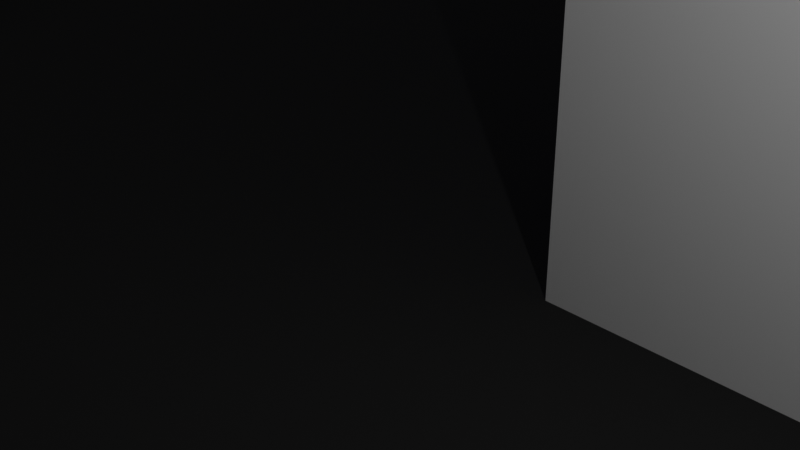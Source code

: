 # Source: School.blend  (saved by Blender 3.1.7; exported with 4.5.12 LTS)
import bpy
from mathutils import Matrix  # noqa: F401  (used for matrix-valued properties, if any)

bpy.ops.wm.read_factory_settings(use_empty=True)
scene = bpy.context.scene
scene.name = 'Scene'

# ---- collections
col_collection = bpy.data.collections.new('Collection'); scene.collection.children.link(col_collection)

# ---- materials (node trees are filled in below, after node groups)
mat_material = bpy.data.materials.new('Material')
mat_material.alpha_threshold = 0.0
mat_material.use_transparent_shadow = False
mat_material.line_color = (0.0, 0.0, 0.0, 1.0)
mat_material_001 = bpy.data.materials.new('Material.001')
mat_material_001.use_transparent_shadow = False
mat_material_001.diffuse_color = (0.1191, 0.1191, 0.1191, 1.0)
mat_material_002 = bpy.data.materials.new('Material.002')
mat_material_002.use_transparent_shadow = False
mat_material_002.diffuse_color = (0.8, 0.2667, 0.03617, 1.0)
mat_material_003 = bpy.data.materials.new('Material.003')
mat_material_003.use_transparent_shadow = False
mat_material_003.diffuse_color = (0.0, 0.003771, 0.8, 1.0)
mat_material_004 = bpy.data.materials.new('Material.004')
mat_material_004.use_transparent_shadow = False
mat_material_004.diffuse_color = (0.0, 0.2441, 0.8, 1.0)
mat_material_005 = bpy.data.materials.new('Material.005')
mat_material_005.use_transparent_shadow = False
mat_material_005.diffuse_color = (0.8, 0.09511, 0.0, 1.0)
mat_material_006 = bpy.data.materials.new('Material.006')
mat_material_006.use_transparent_shadow = False
mat_material_006.diffuse_color = (0.0, 0.8, 0.4538, 1.0)
mat_material_007 = bpy.data.materials.new('Material.007')
mat_material_007.use_transparent_shadow = False
mat_material_007.diffuse_color = (0.08227, 0.8, 0.0, 1.0)
mat_material_008 = bpy.data.materials.new('Material.008')
mat_material_008.use_transparent_shadow = False

# ---- material node trees
mat_material.use_nodes = True; mat_material.node_tree.nodes.clear()
_N = mat_material.node_tree.nodes; _L = mat_material.node_tree.links
n0 = _N.new('ShaderNodeOutputMaterial'); n0.name = 'Material Output'; n0.location = (300, 300)
n1 = _N.new('ShaderNodeBsdfPrincipled'); n1.name = 'Principled BSDF'; n1.location = (10, 300)
n1.distribution = 'GGX'
n1.subsurface_method = 'RANDOM_WALK_SKIN'
n1.inputs[2].default_value = 1.0
n1.inputs[3].default_value = 1.45
n1.inputs[13].default_value = 1.0
n1.inputs[27].default_value = (0.0, 0.0, 0.0, 1.0)
n1.inputs[28].default_value = 1.0
n2 = _N.new('ShaderNodeRGB'); n2.name = 'RGB'; n2.location = (-280, 275)
n2.outputs[0].default_value = (0.1385, 0.1385, 0.1385, 1.0)
_L.new(n1.outputs[0], n0.inputs[0])
_L.new(n2.outputs[0], n1.inputs[0])
n0.is_active_output = True
mat_material_001.use_nodes = True; mat_material_001.node_tree.nodes.clear()
_N = mat_material_001.node_tree.nodes; _L = mat_material_001.node_tree.links
n0 = _N.new('ShaderNodeBsdfPrincipled'); n0.name = 'Principled BSDF'; n0.location = (10, 300)
n0.distribution = 'GGX'
n0.subsurface_method = 'RANDOM_WALK_SKIN'
n0.inputs[2].default_value = 1.0
n0.inputs[3].default_value = 1.45
n0.inputs[13].default_value = 1.0
n0.inputs[27].default_value = (0.0, 0.0, 0.0, 1.0)
n0.inputs[28].default_value = 1.0
n1 = _N.new('ShaderNodeOutputMaterial'); n1.name = 'Material Output'; n1.location = (300, 300)
n2 = _N.new('ShaderNodeRGB'); n2.name = 'RGB'; n2.location = (-280, 275)
n2.outputs[0].default_value = (0.0, 0.0, 0.0, 1.0)
_L.new(n0.outputs[0], n1.inputs[0])
_L.new(n2.outputs[0], n0.inputs[0])
n1.is_active_output = True
mat_material_002.use_nodes = True; mat_material_002.node_tree.nodes.clear()
_N = mat_material_002.node_tree.nodes; _L = mat_material_002.node_tree.links
n0 = _N.new('ShaderNodeBsdfPrincipled'); n0.name = 'Principled BSDF'; n0.location = (10, 300)
n0.distribution = 'GGX'
n0.subsurface_method = 'RANDOM_WALK_SKIN'
n0.inputs[0].default_value = (0.1573, 0.03035, 0.0, 1.0)
n0.inputs[3].default_value = 1.45
n0.inputs[27].default_value = (0.0, 0.0, 0.0, 1.0)
n0.inputs[28].default_value = 1.0
n1 = _N.new('ShaderNodeOutputMaterial'); n1.name = 'Material Output'; n1.location = (300, 300)
_L.new(n0.outputs[0], n1.inputs[0])
n1.is_active_output = True
mat_material_003.use_nodes = True; mat_material_003.node_tree.nodes.clear()
_N = mat_material_003.node_tree.nodes; _L = mat_material_003.node_tree.links
n0 = _N.new('ShaderNodeBsdfPrincipled'); n0.name = 'Principled BSDF'; n0.location = (10, 300)
n0.distribution = 'GGX'
n0.subsurface_method = 'RANDOM_WALK_SKIN'
n0.inputs[0].default_value = (1.062e-05, 0.0, 0.03079, 0.3851)
n0.inputs[3].default_value = 1.45
n0.inputs[18].default_value = 0.8349
n0.inputs[27].default_value = (0.0, 0.0, 0.0, 1.0)
n0.inputs[28].default_value = 1.0
n1 = _N.new('ShaderNodeOutputMaterial'); n1.name = 'Material Output'; n1.location = (300, 300)
_L.new(n0.outputs[0], n1.inputs[0])
n1.is_active_output = True
mat_material_004.use_nodes = True; mat_material_004.node_tree.nodes.clear()
_N = mat_material_004.node_tree.nodes; _L = mat_material_004.node_tree.links
n0 = _N.new('ShaderNodeBsdfPrincipled'); n0.name = 'Principled BSDF'; n0.location = (10, 300)
n0.distribution = 'GGX'
n0.subsurface_method = 'RANDOM_WALK_SKIN'
n0.inputs[0].default_value = (0.06422, 0.07595, 0.8, 1.0)
n0.inputs[3].default_value = 1.45
n0.inputs[27].default_value = (0.0, 0.0, 0.0, 1.0)
n0.inputs[28].default_value = 1.0
n1 = _N.new('ShaderNodeOutputMaterial'); n1.name = 'Material Output'; n1.location = (300, 300)
_L.new(n0.outputs[0], n1.inputs[0])
n1.is_active_output = True
mat_material_005.use_nodes = True; mat_material_005.node_tree.nodes.clear()
_N = mat_material_005.node_tree.nodes; _L = mat_material_005.node_tree.links
n0 = _N.new('ShaderNodeBsdfPrincipled'); n0.name = 'Principled BSDF'; n0.location = (10, 300)
n0.distribution = 'GGX'
n0.subsurface_method = 'RANDOM_WALK_SKIN'
n0.inputs[0].default_value = (0.8, 0.09646, 0.0, 1.0)
n0.inputs[3].default_value = 1.45
n0.inputs[27].default_value = (0.0, 0.0, 0.0, 1.0)
n0.inputs[28].default_value = 1.0
n1 = _N.new('ShaderNodeOutputMaterial'); n1.name = 'Material Output'; n1.location = (300, 300)
_L.new(n0.outputs[0], n1.inputs[0])
n1.is_active_output = True
mat_material_006.use_nodes = True; mat_material_006.node_tree.nodes.clear()
_N = mat_material_006.node_tree.nodes; _L = mat_material_006.node_tree.links
n0 = _N.new('ShaderNodeBsdfPrincipled'); n0.name = 'Principled BSDF'; n0.location = (10, 300)
n0.distribution = 'GGX'
n0.subsurface_method = 'RANDOM_WALK_SKIN'
n0.inputs[0].default_value = (0.2452, 0.5845, 0.8, 1.0)
n0.inputs[3].default_value = 1.45
n0.inputs[27].default_value = (0.0, 0.0, 0.0, 1.0)
n0.inputs[28].default_value = 1.0
n1 = _N.new('ShaderNodeOutputMaterial'); n1.name = 'Material Output'; n1.location = (300, 300)
_L.new(n0.outputs[0], n1.inputs[0])
n1.is_active_output = True
mat_material_007.use_nodes = True; mat_material_007.node_tree.nodes.clear()
_N = mat_material_007.node_tree.nodes; _L = mat_material_007.node_tree.links
n0 = _N.new('ShaderNodeBsdfPrincipled'); n0.name = 'Principled BSDF'; n0.location = (10, 300)
n0.distribution = 'GGX'
n0.subsurface_method = 'RANDOM_WALK_SKIN'
n0.inputs[0].default_value = (0.4868, 0.8, 0.1129, 1.0)
n0.inputs[3].default_value = 1.45
n0.inputs[27].default_value = (0.0, 0.0, 0.0, 1.0)
n0.inputs[28].default_value = 1.0
n1 = _N.new('ShaderNodeOutputMaterial'); n1.name = 'Material Output'; n1.location = (300, 300)
_L.new(n0.outputs[0], n1.inputs[0])
n1.is_active_output = True
mat_material_008.use_nodes = True; mat_material_008.node_tree.nodes.clear()
_N = mat_material_008.node_tree.nodes; _L = mat_material_008.node_tree.links
n0 = _N.new('ShaderNodeBsdfPrincipled'); n0.name = 'Principled BSDF'; n0.location = (10, 300)
n0.distribution = 'GGX'
n0.subsurface_method = 'RANDOM_WALK_SKIN'
n0.inputs[0].default_value = (0.7123, 0.7123, 0.7123, 1.0)
n0.inputs[2].default_value = 1.0
n0.inputs[3].default_value = 1.45
n0.inputs[13].default_value = 1.0
n0.inputs[27].default_value = (0.0, 0.0, 0.0, 1.0)
n0.inputs[28].default_value = 1.0
n1 = _N.new('ShaderNodeOutputMaterial'); n1.name = 'Material Output'; n1.location = (300, 300)
_L.new(n0.outputs[0], n1.inputs[0])
n1.is_active_output = True

# ---- world
world_world = bpy.data.worlds.new('World'); scene.world = world_world
world_world.use_nodes = True; world_world.node_tree.nodes.clear()
_N = world_world.node_tree.nodes; _L = world_world.node_tree.links
n0 = _N.new('ShaderNodeOutputWorld'); n0.name = 'World Output'; n0.location = (300, 300)
n1 = _N.new('ShaderNodeBackground'); n1.name = 'Background'; n1.location = (10, 300)
n1.inputs[0].default_value = (0.05088, 0.05088, 0.05088, 1.0)
_L.new(n1.outputs[0], n0.inputs[0])
n0.is_active_output = True
world_world.color = (0.05088, 0.05088, 0.05088)
world_world.use_sun_shadow = False
world_world.sun_shadow_jitter_overblur = 0.0

# ---- cameras
cam_camera = bpy.data.cameras.new('Camera')
cam_camera.clip_end = 100.0
cam_camera.ortho_scale = 7.314

# ---- lights
light_light = bpy.data.lights.new('Light', 'POINT')
light_light.transmission_factor = 0.0
light_light.energy = 1000.0
light_light.shadow_soft_size = 0.1
light_light.shadow_maximum_resolution = 0.006
light_light.use_absolute_resolution = True

# ---- meshes
me_cube = bpy.data.meshes.new('Cube')
me_cube.from_pydata([(70.66, 7.777, 28.5), (-4.164, 7.777, -5.857), (70.66, -26.73, 28.5), (-4.164, -26.73, -5.857), (36.15, 7.777, 28.5), (-4.164, 7.777, 28.5), (36.15, -26.73, 28.5), (-4.164, -26.73, 28.5), (70.66, -26.73, -5.857), (36.15, -26.73, -5.857), (70.66, 7.777, -5.857), (36.15, 7.777, -5.857), (-30.32, -28.15, -4.439), (-52.59, 46.06, -5.857), (-128.6, 46.06, -5.857), (-31.13, 7.777, -5.049), (-4.164, 159.1, -5.857), (-4.164, 34.95, -5.857), (-79.44, 93.39, -5.857), (-30.32, 46.06, -5.857), (-186.4, -26.73, -81.02), (-186.4, 7.777, -81.02), (-30.32, 7.777, -13.2), (-4.164, 7.777, -13.2), (-30.32, 34.95, -13.2), (-4.164, 34.95, -13.2), (-127.8, 7.777, -5.049), (-128.6, 34.95, -13.2), (-128.6, 7.777, -13.2), (-30.32, 6.911, -13.2), (-30.32, 6.911, -5.857), (-128.6, 6.911, -13.2), (-128.6, 6.329, -5.275), (-31.13, 7.777, -3.445), (-127.8, 7.777, -3.445), (-30.32, 6.911, -2.637), (-128.6, 6.911, -2.637), (-30.32, 7.777, -5.857), (-128.6, 7.777, -5.857), (-30.32, 7.777, -2.637), (-128.6, 7.777, -2.637), (-31.13, 7.613, -5.049), (-127.8, 7.613, -5.049), (-31.13, 7.613, -3.445), (-127.8, 7.613, -3.445), (-30.32, 93.39, -5.857), (-4.164, 93.39, -5.857), (-30.32, 93.39, -13.2), (-4.164, 93.39, -13.2), (-128.6, 93.39, -5.857), (-128.6, 93.39, -13.2), (-128.6, 64.17, -5.857), (-30.32, 64.17, -5.857), (-52.59, 64.17, -5.857), (-30.32, 93.39, 33.06), (-79.44, 93.39, 33.06), (-30.32, 64.17, 33.06), (-128.6, 93.39, 33.06), (-128.6, 64.17, 33.06), (-79.44, 64.17, 33.06), (-128.6, 46.06, -2.412), (-128.6, 64.17, -2.412), (-79.44, 46.06, -2.412), (-79.44, 64.17, -2.412), (-86.29, 46.06, 20.67), (-108.6, 46.06, 20.67), (-86.29, 64.17, 20.67), (-108.6, 64.17, 20.67), (-51.4, 46.06, 3.407), (-51.4, 64.17, 3.407), (-78.25, 46.06, 6.852), (-78.25, 64.17, 6.852), (-158.0, 34.95, -13.2), (-158.0, 7.777, -13.2), (-158.0, 46.06, -5.857), (-158.0, 64.17, -5.857), (-158.6, 7.777, -5.223), (-158.0, 6.911, -13.2), (-158.0, 6.305, -5.251), (-158.0, 6.911, -2.637), (-158.6, 7.777, -3.271), (-158.0, 93.39, -5.857), (-158.0, 93.39, -13.2), (-404.9, 45.97, -13.2), (-404.9, 7.777, -13.2), (-404.9, 46.06, -5.857), (-404.9, 64.17, -5.857), (-404.9, 7.777, -5.223), (-404.9, 6.911, -13.2), (-404.9, 6.911, -5.857), (-404.9, 6.911, -2.637), (-404.9, 7.777, -3.271), (-404.9, 93.39, -5.857), (-404.9, 93.39, -13.2), (-158.0, 93.39, 34.72), (-158.0, 64.17, 34.72), (-30.32, 125.8, -5.857), (-79.44, 125.8, -5.857), (-4.164, 125.8, -5.857), (-30.32, 125.8, -13.2), (-4.164, 125.8, -13.2), (-128.6, 125.8, -5.857), (-128.6, 125.8, -13.2), (-158.0, 125.8, -5.857), (-404.9, 125.8, -5.857), (-158.0, 125.8, -13.2), (-404.9, 125.8, -13.2), (-30.32, 159.5, -5.857), (-79.44, 159.5, -5.857), (-4.164, 159.5, -5.857), (-30.32, 159.5, -13.2), (-4.164, 159.5, -13.2), (-128.6, 159.5, -5.857), (-128.6, 159.5, -13.2), (-158.0, 159.5, -5.857), (-404.9, 159.5, -5.857), (-158.0, 159.5, -13.2), (-404.9, 159.5, -13.2), (-30.32, 125.8, 30.14), (-79.44, 125.8, 30.14), (-4.164, 125.8, 30.14), (-128.6, 125.8, 30.14), (-158.0, 125.8, 30.14), (-404.9, 125.8, 30.14), (-30.32, 159.5, 30.14), (-79.44, 159.5, 30.14), (-4.164, 159.5, 30.14), (-128.6, 159.5, 30.14), (-158.0, 159.5, 30.14), (-404.9, 159.5, 30.14), (36.15, 159.1, -5.857), (36.15, 159.1, 28.5), (-4.164, 159.1, 28.5), (-4.164, -26.73, -12.77), (-4.164, 7.777, -12.77), (-30.32, -26.73, -12.77), (-30.32, 7.777, -12.77), (-30.32, -153.4, -4.439), (-4.164, -154.8, -0.2427), (-30.32, -154.8, -12.77), (-4.164, -154.8, -12.77), (-30.32, -189.2, -5.857), (-4.164, -189.2, -5.857), (-30.32, -189.2, -12.77), (-4.164, -189.2, -12.77), (-403.4, -154.8, -5.857), (-403.4, -154.8, -12.77), (-403.4, -189.2, -12.77), (70.43, -26.73, -5.857), (70.43, -26.73, -12.77), (70.43, -154.8, -5.857), (70.43, -154.8, -12.77), (70.43, -189.2, -5.857), (70.43, -189.2, -12.77), (-4.164, -154.8, 22.62), (-4.164, -26.73, 28.23), (70.43, -154.8, 28.23), (70.43, -26.73, 28.23), (102.8, -154.8, -5.857), (102.8, -26.73, -5.857), (102.8, -154.8, 28.23), (102.8, -26.73, 28.23), (70.43, 7.855, -5.857), (70.43, 7.855, 28.23), (102.8, 7.855, -5.857), (102.8, 7.855, 28.23), (-4.164, -183.4, -0.2427), (70.43, -189.0, -5.857), (-4.164, -183.4, 22.62), (70.43, -189.0, 28.23), (-4.164, -154.8, -5.857), (-4.164, -154.8, 28.23), (-4.164, -32.34, -0.2427), (-4.164, -189.0, -5.857), (-4.164, -32.34, 22.62), (-4.164, -189.0, 28.23), (-128.6, -154.9, -13.2), (-158.0, -154.9, -13.2), (-128.6, -154.3, -5.275), (-158.0, -154.3, -5.251), (-159.5, 6.911, -13.2), (-159.5, 6.911, -5.857), (-159.5, -154.9, -13.2), (-159.5, -154.9, -5.857), (-158.0, -154.3, -3.36), (-158.0, 6.305, -3.36), (-159.5, -154.9, -2.754), (-159.5, 6.911, -2.754), (-127.6, 6.911, -13.2), (-127.6, 6.911, -5.857), (-127.6, -154.9, -13.2), (-127.6, -154.9, -5.857), (-128.6, 6.329, -3.275), (-128.6, -154.3, -3.275), (-127.6, 6.911, -2.693), (-127.6, -154.9, -2.693), (-128.6, 6.911, -5.857), (-128.6, -154.9, -5.857), (-128.6, 6.911, -2.693), (-128.6, -154.9, -2.693), (-128.0, 6.329, -5.275), (-128.0, -154.3, -5.275), (-128.0, 6.329, -3.275), (-128.0, -154.3, -3.275), (-158.0, -154.9, -5.857), (-158.0, 6.911, -5.857), (-158.0, -154.9, -2.754), (-158.0, 6.911, -2.754), (-158.6, -154.3, -5.251), (-158.6, 6.305, -5.251), (-158.6, -154.3, -3.36), (-158.6, 6.305, -3.36), (-32.19, -26.73, -5.857), (-32.19, -26.73, -12.77), (-32.19, -154.8, -5.857), (-32.19, -154.8, -12.77), (-30.32, -28.15, -2.212), (-30.32, -153.4, -2.212), (-32.19, -26.73, -0.7944), (-32.19, -154.8, -0.7944), (-30.32, -26.73, -5.857), (-31.16, -154.8, -5.015), (-30.32, -26.73, -0.7944), (-30.32, -154.8, -0.7944), (-30.82, -28.15, -4.439), (-30.82, -153.4, -4.439), (-30.82, -28.15, -2.212), (-30.82, -153.4, -2.212), (-216.8, -154.8, -12.77), (-216.8, -189.2, -12.77), (-158.5, -349.5, -5.857), (-216.8, -154.8, -5.857), (-127.6, -189.2, -12.77), (-127.6, -189.2, -5.857), (-127.6, -154.8, -12.77), (-126.8, -154.8, -5.015), (-159.6, -154.8, -12.77), (-159.6, -154.8, -5.857), (-159.6, -189.2, -12.77), (-159.6, -189.2, -5.857), (-30.32, -153.5, -5.857), (-30.32, -153.5, -12.77), (-127.6, -153.5, -12.77), (-127.6, -153.5, -5.857), (-31.16, -154.8, -3.447), (-126.8, -154.8, -3.447), (-30.32, -153.5, -2.605), (-127.6, -153.5, -2.605), (-30.32, -154.8, -5.857), (-127.6, -154.8, -5.857), (-30.32, -154.8, -2.605), (-127.6, -154.8, -2.605), (-31.16, -154.0, -5.015), (-126.8, -154.0, -5.015), (-31.16, -154.0, -3.447), (-126.8, -154.0, -3.447), (-403.4, -154.8, 36.65), (-403.4, -189.2, 36.65), (-216.8, -154.8, 36.65), (-216.8, -189.2, 36.65), (-159.6, -154.8, 36.65), (-159.6, -189.2, 36.65), (-159.6, -282.6, -12.77), (-127.6, -282.6, -12.77), (-159.6, -282.6, -5.857), (-127.6, -282.6, -5.857), (-30.32, -282.3, -5.857), (-30.32, -282.3, -12.77), (-127.6, -282.3, -12.77), (-127.6, -282.3, -5.857), (-127.6, -189.2, 36.23), (-30.32, -189.2, 36.23), (-127.6, -282.3, 36.23), (-30.32, -282.3, 36.23), (-127.6, -153.3, -5.857), (-30.32, -153.3, -5.857), (-127.6, -153.3, 36.23), (-30.32, -153.3, 36.23), (-30.32, -281.5, -5.857), (-4.164, -281.5, -5.857), (-30.32, -281.5, -12.77), (-4.164, -281.5, -12.77), (-30.32, -307.1, -5.857), (-4.164, -307.1, -5.857), (-30.32, -307.1, -12.77), (-4.164, -307.1, -12.77), (-158.5, -281.5, -5.857), (-158.5, -281.5, -12.77), (-158.5, -307.1, -5.857), (-158.5, -307.1, -12.77), (-4.164, -189.2, -5.857), (-4.164, -189.2, -12.77), (70.43, -189.2, -5.857), (70.43, -189.2, -12.77), (-4.164, -194.1, -0.7891), (70.43, -189.0, -5.857), (-4.164, -194.1, 23.16), (70.43, -189.0, 28.23), (-4.164, -282.9, -5.857), (-4.164, -282.9, -12.77), (70.43, -282.9, -5.857), (70.43, -282.9, -12.77), (-4.164, -277.7, -0.7891), (70.43, -282.8, -5.857), (-4.164, -277.7, 23.16), (70.43, -282.8, 28.23), (-30.32, -408.4, -5.857), (-4.164, -408.4, -5.857), (-30.32, -408.4, -12.77), (-4.164, -408.4, -12.77), (-158.5, -408.4, -5.857), (-158.5, -408.4, -12.77), (-30.32, -307.1, 43.81), (-4.164, -307.1, 43.81), (-158.5, -307.1, 43.81), (-30.32, -408.4, 43.81), (-4.164, -408.4, 43.81), (-158.5, -408.4, 43.81), (-4.164, -413.6, -5.857), (-4.164, -413.6, -12.77), (70.43, -413.6, -5.857), (70.43, -413.6, -12.77), (-4.164, -413.4, -5.857), (70.43, -413.4, -5.857), (-4.164, -413.4, 28.23), (70.43, -413.4, 28.23), (-4.164, -189.0, -5.857), (-4.164, -189.0, 28.23), (-4.164, -282.8, -5.857), (-4.164, -282.8, 28.23), (-400.0, -281.5, -5.857), (-400.0, -281.5, -12.77), (-400.0, -307.1, -5.857), (-400.0, -307.1, -12.77), (-403.4, -283.1, -5.857), (-403.4, -283.1, -12.77), (-216.8, -283.1, -12.77), (-216.8, -283.1, -5.857), (-159.6, -283.1, -5.857), (-159.6, -283.1, 36.65), (-159.6, -283.1, -12.77), (-403.4, -283.1, 36.65), (-216.8, -283.1, 36.65), (-158.5, -349.5, -12.77), (-400.0, -349.5, -5.857), (-400.0, -349.5, -12.77), (-158.5, -408.1, -5.857), (-158.5, -408.1, -12.77), (-400.0, -408.1, -5.857), (-400.0, -408.1, -12.77), (-158.5, -349.5, 43.85), (-400.0, -349.5, 43.85), (-158.5, -408.1, 43.85), (-400.0, -408.1, 43.85), (-356.2, 93.39, -5.857), (-356.2, 6.911, -13.2), (-356.2, 7.777, -13.2), (-356.2, 93.39, -13.2), (-356.2, 46.06, -5.857), (-356.2, 64.17, -5.857), (-356.2, 6.911, -2.637), (-356.2, 7.777, -3.271), (-356.2, 6.911, -5.857), (-356.2, 7.777, -5.223), (-356.2, 34.95, -13.2), (-356.2, 93.39, 34.72), (-356.2, 64.17, 34.72), (-356.2, 125.8, -5.857), (-356.2, 125.8, -13.2), (-356.2, 159.5, -5.857), (-356.2, 159.5, -13.2), (-356.2, 125.8, 30.14), (-356.2, 159.5, 30.14), (-479.4, 45.97, -13.2), (-479.4, 7.777, -13.2), (-479.4, 46.06, -5.857), (-479.4, 64.17, -5.857), (-479.4, 7.777, -5.857), (-479.4, 93.39, -5.857), (-479.4, 93.39, -13.2), (-479.4, 125.8, -5.857), (-479.4, 125.8, -13.2), (-479.4, 159.5, -5.857), (-479.4, 159.5, -13.2), (-404.9, 93.39, 35.56), (-479.4, 93.39, 35.56), (-404.9, 64.17, 35.56), (-479.4, 64.17, 35.56), (-404.9, 125.8, 30.31), (-404.9, 159.5, 30.31), (-479.4, 125.8, 30.31), (-479.4, 159.5, 30.31), (-536.1, 45.97, -13.2), (-536.1, 7.777, -13.2), (-536.1, 46.06, -5.857), (-536.1, 64.17, -5.857), (-536.1, 7.777, -5.857), (-536.1, 93.39, -5.857), (-536.1, 93.39, -13.2), (-536.1, 125.8, -5.857), (-536.1, 125.8, -13.2), (-536.1, 159.5, -5.857), (-536.1, 159.5, -13.2), (-536.1, 125.8, 30.31), (-536.1, 159.5, 30.31), (-585.0, 45.97, -13.2), (-585.0, 7.777, -13.2), (-585.0, 46.06, -5.857), (-585.0, 64.17, -5.857), (-585.0, 7.777, -5.857), (-585.0, 93.39, -5.857), (-585.0, 93.39, -13.2), (-585.0, 125.8, -5.857), (-585.0, 125.8, -13.2), (-536.1, 46.06, 30.19), (-536.1, 64.17, 30.19), (-536.1, 7.777, 30.19), (-585.0, 7.777, 30.19), (-536.1, 93.39, 30.19), (-536.1, 125.8, 30.19), (-585.0, 46.06, 30.19), (-585.0, 64.17, 30.19), (-585.0, 93.39, 30.19), (-585.0, 125.8, 30.19), (-479.4, -89.08, -13.2), (-479.4, -89.08, -5.857), (-536.1, -89.08, -13.2), (-585.0, -89.08, -5.857), (-536.1, -89.08, -5.857), (-585.0, -89.08, -13.2), (-585.0, -89.08, 30.19), (-536.1, -89.08, 30.19), (-479.4, -280.8, -13.2), (-479.4, -280.8, -5.857), (-536.1, -280.8, -13.2), (-585.0, -280.8, -5.857), (-536.1, -280.8, -5.857), (-585.0, -280.8, -13.2), (-479.4, -348.7, -13.2), (-479.4, -348.7, -5.857), (-536.1, -348.7, -13.2), (-585.0, -348.7, -5.857), (-536.1, -348.7, -5.857), (-585.0, -348.7, -13.2), (-479.4, -408.6, -13.2), (-479.4, -408.6, -5.857), (-536.1, -408.6, -13.2), (-585.0, -408.6, -5.857), (-536.1, -408.6, -5.857), (-585.0, -408.6, -13.2), (-585.0, -348.7, 47.77), (-536.1, -348.7, 47.77), (-585.0, -408.6, 47.77), (-479.4, -348.7, 47.77), (-536.1, -408.6, 47.77), (-479.4, -408.6, 47.77), (-518.2, -281.5, -5.857), (-518.2, -281.5, -12.77), (-518.2, -307.1, -5.857), (-518.2, -307.1, -12.77), (-518.2, -349.5, -5.857), (-518.2, -349.5, -12.77), (-493.2, -349.5, -5.857), (-493.2, -349.5, -12.77), (-493.2, -408.1, -5.857), (-493.2, -408.1, -12.77), (-493.2, -408.1, 43.85), (-493.2, -349.5, 43.85), (-641.6, -89.08, -13.2), (-641.6, -89.08, -5.857), (-641.6, -280.8, -13.2), (-641.6, -280.8, -5.857), (-641.6, -348.7, -13.2), (-641.6, -348.7, -5.857), (-585.0, -89.08, 32.58), (-585.0, -280.8, 32.58), (-585.0, -348.7, 32.58), (-641.6, -89.08, 32.58), (-641.6, -280.8, 32.58), (-641.6, -348.7, 32.58), (-479.8, -154.8, -5.857), (-479.8, -154.8, -12.77), (-479.8, -189.2, -5.857), (-479.8, -189.2, -12.77), (-479.8, -283.1, -12.77), (-479.8, -283.1, 36.65), (-479.8, -189.2, 36.65), (-479.8, -154.8, 36.65), (-479.8, -283.1, -5.857), (-477.4, 7.777, -13.2), (-477.4, 7.777, -5.857), (-477.4, -89.08, -5.857), (-477.4, -89.08, -13.2), (-477.4, -280.8, -13.2), (-477.4, -280.8, -5.857), (-479.4, -89.08, -0.4414), (-479.4, 7.777, -0.4414), (-477.4, -89.08, -0.4414), (-479.4, -280.8, -0.4414), (-477.4, 7.777, -0.4414), (-477.4, -280.8, -0.4414), (-477.8, 7.777, -13.2), (-477.2, 7.777, -5.223), (-477.8, 6.911, -13.2), (-477.8, 6.911, -5.857), (-477.8, 6.911, -2.637), (-477.2, 7.777, -3.271), (-158.0, 7.777, -5.857), (-158.0, 7.777, -2.637), (-404.9, 7.777, -5.857), (-477.8, 7.777, -5.857), (-356.2, 7.777, -2.637), (-356.2, 7.777, -5.857), (-404.9, 7.777, -2.637), (-477.8, 7.777, -2.637), (-404.9, 7.228, -5.223), (-404.9, 7.228, -3.271), (-356.2, 7.228, -3.271), (-356.2, 7.228, -5.223), (-158.6, 7.228, -5.223), (-158.6, 7.228, -3.271), (-477.2, 7.228, -5.223), (-477.2, 7.228, -3.271)], [], [(0, 4, 11, 10), (1, 37, 136, 134), (220, 37, 21, 20), (6, 9, 3, 7), (9, 11, 1, 3), (130, 131, 132, 16), (10, 11, 9, 8), (6, 2, 8, 9), (11, 4, 131, 130), (51, 49, 57, 58), (53, 52, 66, 67), (36, 38, 40), (1, 17, 25, 23), (22, 23, 25, 24), (52, 53, 59, 56), (37, 1, 23, 22), (22, 24, 27, 28), (37, 19, 17), (37, 17, 1), (25, 17, 46, 48), (19, 37, 38, 14, 13), (28, 27, 72, 73), (30, 29, 31, 196), (22, 28, 31, 29), (205, 196, 197, 204), (37, 22, 29, 30), (40, 39, 35, 36), (30, 196, 36, 35), (26, 15, 41, 42), (37, 30, 35, 39), (15, 26, 38, 37), (34, 33, 39, 40), (26, 34, 40, 38), (33, 15, 37, 39), (42, 41, 43, 44), (15, 33, 43, 41), (33, 34, 44, 43), (34, 26, 42, 44), (48, 46, 98, 100), (49, 81, 103, 101), (27, 24, 47, 50), (38, 196, 205), (17, 19, 52, 45, 46), (24, 25, 48, 47), (14, 51, 61, 60), (56, 59, 55, 54), (59, 58, 57, 55), (49, 18, 55, 57), (53, 51, 58, 59), (18, 45, 54, 55), (45, 52, 56, 54), (62, 60, 61, 63), (13, 14, 60, 62), (51, 53, 63, 61), (13, 62, 70, 68), (64, 65, 67, 66), (19, 13, 65, 64), (13, 53, 67, 65), (52, 19, 64, 66), (69, 68, 70, 71), (62, 63, 71, 70), (53, 13, 68, 69), (63, 53, 69, 71), (511, 360, 90, 513), (359, 358, 85, 86), (45, 18, 97, 96), (355, 356, 84, 88), (50, 47, 99, 102), (27, 50, 82, 72), (49, 51, 75, 81), (31, 28, 73, 77), (36, 196, 38), (51, 14, 74, 75), (14, 38, 507, 74), (509, 84, 374, 377), (80, 361, 517, 520), (84, 509, 510, 501), (84, 83, 373, 374), (362, 355, 88, 89), (358, 512, 509, 85), (361, 91, 516, 517), (364, 357, 93, 83), (360, 362, 89, 90), (356, 364, 83, 84), (354, 81, 94, 365), (81, 75, 95, 94), (96, 97, 119, 118), (100, 98, 109, 111), (368, 105, 116, 370), (102, 99, 110, 113), (18, 49, 101, 97), (357, 82, 105, 368), (82, 50, 102, 105), (104, 92, 378, 380), (46, 45, 96, 98), (354, 92, 104, 367), (47, 48, 100, 99), (109, 107, 110, 111), (110, 107, 108, 112, 113), (370, 369, 115, 117), (113, 112, 114, 116), (101, 103, 122, 121), (109, 98, 120, 126), (105, 102, 113, 116), (369, 114, 128, 372), (107, 109, 126, 124), (83, 93, 379, 373), (99, 100, 111, 110), (121, 122, 128, 127), (118, 119, 125, 124), (119, 121, 127, 125), (120, 118, 124, 126), (371, 123, 129, 372), (97, 101, 121, 119), (98, 96, 118, 120), (367, 104, 123, 371), (114, 112, 127, 128), (108, 107, 124, 125), (112, 108, 125, 127), (104, 115, 129, 123), (1, 11, 130, 16), (5, 1, 16, 132), (4, 5, 132, 131), (5, 11, 1), (5, 4, 11), (205, 38, 507), (79, 205, 507), (79, 507, 508), (133, 134, 136, 135), (37, 220, 135, 136), (12, 137, 225, 224), (3, 1, 134, 133), (3, 37, 1), (3, 220, 37), (140, 139, 143, 144), (142, 170, 150, 152), (133, 135, 139, 140), (220, 3, 170, 248), (144, 143, 280, 281), (229, 228, 146, 147), (248, 170, 142, 141), (133, 140, 151, 149), (147, 146, 481, 483), (239, 238, 340, 338), (228, 231, 145, 146), (341, 334, 488, 485), (148, 149, 151, 150), (150, 151, 153, 152), (140, 144, 153, 151), (175, 169, 297, 327), (3, 133, 149, 148), (171, 155, 157, 156), (159, 158, 160, 161), (150, 156, 160, 158), (156, 157, 161, 160), (159, 161, 165, 164), (148, 150, 158, 159), (163, 162, 164, 165), (161, 157, 163, 165), (157, 148, 162, 163), (148, 159, 164, 162), (169, 167, 295, 297), (171, 156, 169, 175), (150, 170, 173, 167), (156, 150, 167, 169), (154, 168, 166, 138, 172, 174), (172, 138, 170, 3), (154, 174, 155, 171), (174, 172, 3, 155), (166, 168, 175, 173), (168, 154, 171, 175), (138, 166, 173, 170), (197, 176, 177, 204), (31, 77, 177, 176), (196, 31, 188, 189), (77, 205, 181, 180), (180, 181, 183, 182), (179, 184, 210, 208), (177, 77, 180, 182), (204, 177, 182, 183), (207, 206, 186, 187), (204, 183, 186, 206), (181, 205, 207, 187), (183, 181, 187, 186), (189, 188, 190, 191), (31, 176, 190, 188), (176, 197, 191, 190), (193, 178, 201, 203), (199, 198, 194, 195), (189, 191, 195, 194), (191, 197, 199, 195), (196, 189, 194, 198), (32, 178, 197, 196), (193, 192, 198, 199), (192, 32, 196, 198), (178, 193, 199, 197), (201, 200, 202, 203), (192, 193, 203, 202), (32, 192, 202, 200), (178, 32, 200, 201), (179, 78, 205, 204), (185, 184, 206, 207), (184, 179, 204, 206), (78, 185, 207, 205), (209, 208, 210, 211), (78, 179, 208, 209), (185, 78, 209, 211), (184, 185, 211, 210), (213, 212, 214, 215), (248, 139, 215, 214), (139, 135, 213, 215), (135, 220, 212, 213), (222, 223, 219, 218), (212, 220, 222, 218), (248, 214, 219, 223), (214, 212, 218, 219), (137, 12, 220, 248), (216, 217, 223, 222), (217, 137, 248, 223), (12, 216, 222, 220), (224, 225, 227, 226), (216, 12, 224, 226), (217, 216, 226, 227), (137, 217, 227, 225), (237, 239, 261, 260), (236, 237, 231, 228), (335, 147, 483, 484), (238, 236, 228, 229), (143, 139, 234, 232), (232, 233, 269, 268), (249, 234, 242, 243), (248, 141, 233, 249), (232, 234, 236, 238), (238, 239, 264, 262), (234, 249, 237, 236), (249, 233, 239, 237), (241, 240, 243, 242), (234, 139, 241, 242), (139, 248, 240, 241), (243, 240, 246, 247), (250, 251, 247, 246), (244, 221, 252, 254), (240, 248, 250, 246), (249, 243, 247, 251), (235, 221, 248, 249), (244, 245, 251, 250), (245, 235, 249, 251), (221, 244, 250, 248), (252, 253, 255, 254), (245, 244, 254, 255), (235, 245, 255, 253), (221, 235, 253, 252), (258, 259, 257, 256), (260, 261, 259, 258), (229, 147, 335, 336), (257, 259, 342, 341), (145, 231, 258, 256), (231, 237, 260, 258), (265, 263, 262, 264), (232, 238, 262, 263), (233, 232, 263, 265), (239, 233, 265, 264), (266, 267, 268, 269), (141, 143, 267, 266), (143, 232, 268, 267), (269, 233, 270, 272), (270, 271, 273, 272), (266, 269, 272, 273), (141, 266, 273, 271), (270, 233, 274, 276), (274, 275, 277, 276), (271, 270, 276, 277), (141, 271, 277, 275), (233, 141, 275, 274), (281, 280, 284, 285), (143, 141, 278, 280), (141, 142, 279, 278), (142, 144, 281, 279), (282, 283, 313, 312), (284, 280, 287, 289), (278, 279, 283, 282), (279, 281, 285, 283), (289, 287, 331, 333), (284, 289, 311, 308), (280, 278, 286, 287), (278, 282, 288, 286), (295, 326, 328, 303), (294, 296, 304, 302), (153, 144, 291, 293), (173, 175, 327, 326), (152, 153, 293, 292), (167, 173, 326, 295), (144, 142, 290, 291), (142, 152, 292, 290), (301, 299, 319, 321), (329, 305, 325, 324), (290, 292, 300, 298), (291, 290, 298, 299), (297, 295, 303, 305), (327, 297, 305, 329), (293, 291, 299, 301), (292, 293, 301, 300), (306, 307, 309, 308), (306, 308, 311, 310), (289, 288, 310, 311), (307, 306, 315, 316), (283, 285, 309, 307), (285, 284, 308, 309), (312, 313, 316, 315), (314, 312, 315, 317), (310, 288, 314, 317), (288, 282, 312, 314), (283, 307, 316, 313), (306, 310, 317, 315), (319, 318, 320, 321), (323, 322, 324, 325), (300, 301, 321, 320), (328, 329, 324, 322), (303, 328, 322, 323), (298, 300, 320, 318), (299, 298, 318, 319), (305, 303, 323, 325), (296, 294, 326, 327), (302, 304, 329, 328), (304, 296, 327, 329), (294, 302, 328, 326), (331, 330, 456, 457), (287, 286, 330, 331), (286, 288, 332, 330), (332, 288, 230, 344), (337, 336, 335, 334), (338, 340, 336, 337), (338, 337, 342, 339), (337, 334, 341, 342), (257, 341, 485, 486), (259, 261, 339, 342), (261, 239, 338, 339), (238, 229, 336, 340), (343, 345, 349, 347), (289, 333, 345, 343), (288, 289, 343, 230), (333, 331, 457, 459), (346, 347, 349, 348), (230, 343, 347, 346), (348, 349, 465, 464), (344, 351, 467, 462), (351, 350, 352, 353), (346, 348, 353, 352), (344, 230, 350, 351), (230, 346, 352, 350), (103, 367, 371, 122), (122, 371, 372, 128), (115, 369, 372, 129), (116, 114, 369, 370), (81, 354, 367, 103), (93, 357, 368, 106), (106, 368, 370, 117), (354, 365, 366, 359), (94, 95, 366, 365), (73, 72, 364, 356), (79, 205, 362, 360), (72, 82, 357, 364), (506, 502, 521, 522), (74, 507, 512, 358), (75, 359, 366, 95), (205, 77, 355, 362), (77, 73, 356, 355), (75, 74, 358, 359), (508, 79, 360, 511), (379, 381, 400, 398), (391, 390, 403, 404), (376, 375, 394, 395), (374, 373, 392, 393), (106, 117, 383, 381), (373, 379, 398, 392), (86, 85, 375, 376), (93, 106, 381, 379), (378, 92, 384, 385), (85, 509, 377, 375), (117, 115, 382, 383), (384, 386, 387, 385), (92, 86, 386, 384), (86, 376, 387, 386), (376, 378, 385, 387), (389, 388, 390, 391), (115, 104, 388, 389), (104, 380, 390, 388), (382, 115, 389, 391), (400, 399, 412, 413), (412, 399, 419, 423), (406, 409, 427, 429), (399, 400, 402, 401), (399, 401, 404, 403), (375, 377, 396, 394), (380, 378, 397, 399), (383, 382, 401, 402), (396, 377, 425, 428), (382, 391, 404, 401), (381, 383, 402, 400), (390, 380, 399, 403), (378, 376, 395, 397), (407, 409, 406, 405), (407, 405, 411, 410, 408), (410, 411, 413, 412), (408, 410, 422, 421), (398, 400, 413, 411), (395, 394, 414, 415), (409, 407, 420, 417), (393, 392, 405, 406), (392, 398, 411, 405), (415, 414, 420, 421), (414, 416, 417, 420), (418, 415, 421, 422), (419, 418, 422, 423), (410, 412, 423, 422), (394, 396, 416, 414), (397, 395, 415, 418), (491, 494, 500, 497), (407, 408, 421, 420), (399, 397, 418, 419), (443, 437, 470, 472), (424, 426, 434, 432), (428, 427, 430, 431), (417, 416, 431, 430), (374, 393, 426, 424), (416, 396, 428, 431), (409, 417, 430, 427), (393, 406, 429, 426), (432, 434, 440, 438), (436, 433, 439, 442), (426, 429, 437, 434), (427, 428, 436, 435), (377, 490, 499, 496), (428, 425, 433, 436), (440, 443, 449, 446), (443, 441, 447, 449), (441, 443, 472, 473), (434, 437, 443, 440), (435, 436, 442, 441), (433, 432, 438, 439), (448, 446, 449, 447), (445, 444, 446, 448), (441, 442, 451, 450), (439, 438, 444, 445), (445, 448, 454, 455), (438, 440, 446, 444), (450, 451, 454, 452), (451, 453, 455, 454), (442, 439, 453, 451), (447, 441, 450, 452), (448, 447, 452, 454), (439, 445, 455, 453), (457, 456, 458, 459), (459, 458, 460, 461), (332, 344, 460, 458), (330, 332, 458, 456), (344, 345, 461, 460), (345, 333, 459, 461), (464, 462, 467, 466), (463, 462, 464, 465), (345, 344, 462, 463), (349, 345, 463, 465), (353, 348, 464, 466), (351, 353, 466, 467), (468, 469, 471, 470), (470, 471, 473, 472), (429, 427, 469, 468), (471, 469, 477, 478), (427, 435, 475, 474), (437, 429, 468, 470), (474, 475, 478, 477), (475, 476, 479, 478), (469, 427, 474, 477), (441, 473, 479, 476), (435, 441, 476, 475), (473, 471, 478, 479), (481, 480, 482, 483), (482, 480, 487, 486), (482, 486, 485, 488), (483, 482, 488, 484), (145, 256, 487, 480), (146, 145, 480, 481), (334, 335, 484, 488), (256, 257, 486, 487), (490, 489, 492, 491), (491, 492, 493, 494), (432, 433, 494, 493), (424, 432, 493, 492), (377, 374, 489, 490), (374, 424, 492, 489), (495, 496, 499, 497), (498, 495, 497, 500), (425, 377, 496, 495), (433, 425, 495, 498), (494, 433, 498, 500), (490, 491, 497, 499), (504, 510, 514, 505), (501, 510, 504, 503), (88, 84, 501, 503), (89, 88, 503, 504), (90, 89, 504, 505), (513, 90, 505, 514), (80, 76, 507, 508), (87, 502, 510, 509), (361, 80, 508, 511), (363, 87, 509, 512), (91, 361, 511, 513), (76, 363, 512, 507), (502, 506, 514, 510), (506, 91, 513, 514), (515, 516, 522, 521), (518, 517, 516, 515), (519, 520, 517, 518), (76, 80, 520, 519), (91, 506, 522, 516), (363, 76, 519, 518), (87, 363, 518, 515), (502, 87, 515, 521), (359, 92, 354), (359, 86, 92)])
me_cube.polygons.foreach_set('material_index', [8, 0, 1, 8, 1, 0, 1, 8, 0, 8, 0, 0, 0, 0, 8, 0, 0, 1, 1, 0, 1, 0, 0, 0, 1, 0, 0, 0, 0, 0, 0, 0, 0, 0, 0, 0, 0, 0, 0, 1, 0, 0, 1, 0, 2, 0, 0, 8, 8, 4, 4, 2, 2, 0, 0, 1, 0, 0, 1, 0, 0, 0, 0, 0, 1, 1, 0, 0, 0, 1, 0, 0, 1, 1, 0, 0, 0, 0, 0, 1, 0, 0, 0, 0, 8, 8, 4, 0, 0, 0, 1, 0, 0, 1, 1, 1, 0, 0, 0, 0, 0, 8, 0, 0, 0, 0, 0, 0, 0, 0, 0, 0, 0, 8, 4, 7, 0, 0, 0, 0, 0, 4, 0, 8, 8, 0, 0, 0, 0, 0, 0, 0, 1, 1, 0, 0, 0, 1, 0, 0, 1, 0, 0, 0, 8, 6, 0, 0, 0, 0, 0, 0, 0, 0, 0, 0, 0, 0, 0, 8, 0, 0, 0, 0, 0, 3, 8, 8, 8, 8, 8, 8, 0, 0, 0, 0, 0, 0, 0, 0, 0, 0, 0, 0, 0, 0, 0, 0, 0, 0, 0, 0, 0, 0, 0, 0, 0, 0, 0, 0, 0, 0, 0, 0, 0, 0, 0, 0, 0, 0, 0, 0, 0, 0, 0, 0, 0, 0, 0, 0, 0, 0, 0, 0, 8, 8, 0, 0, 0, 0, 0, 0, 0, 0, 0, 1, 0, 0, 0, 0, 0, 0, 0, 0, 0, 0, 0, 0, 0, 0, 0, 0, 0, 0, 0, 0, 8, 8, 0, 0, 0, 1, 0, 0, 0, 8, 0, 5, 8, 8, 8, 0, 8, 0, 0, 0, 1, 0, 5, 0, 1, 0, 0, 0, 0, 1, 0, 3, 0, 0, 0, 0, 0, 0, 0, 0, 0, 0, 0, 0, 0, 0, 0, 0, 0, 0, 0, 0, 0, 0, 8, 5, 0, 0, 0, 0, 0, 8, 0, 0, 0, 0, 8, 8, 8, 8, 0, 0, 1, 1, 0, 0, 0, 6, 0, 0, 8, 0, 0, 0, 0, 0, 0, 0, 0, 6, 0, 0, 8, 0, 8, 0, 0, 0, 1, 0, 0, 0, 0, 0, 0, 0, 0, 1, 8, 0, 0, 1, 0, 0, 0, 1, 0, 0, 0, 1, 0, 7, 1, 0, 0, 8, 8, 7, 0, 0, 7, 0, 0, 0, 0, 0, 0, 1, 1, 0, 1, 0, 0, 7, 1, 0, 0, 0, 0, 0, 8, 0, 0, 0, 0, 0, 0, 0, 0, 8, 7, 0, 0, 7, 0, 0, 0, 0, 0, 8, 0, 0, 0, 1, 0, 1, 0, 1, 0, 0, 0, 0, 1, 0, 0, 0, 6, 0, 0, 0, 0, 0, 6, 0, 0, 0, 0, 0, 1, 1, 0, 0, 0, 0, 0, 0, 0, 0, 0, 0, 0, 0, 8, 0, 0, 0, 0, 0, 6, 0, 0, 8, 8, 0, 8, 8, 0, 0, 0, 0, 0, 0, 0, 0, 0, 0, 0, 0, 0, 0, 0, 0, 0, 0, 0, 0, 0, 0, 0, 0, 0, 0, 0, 0, 0, 0, 0, 0, 0, 0, 0, 0, 1, 1])
_uv = me_cube.uv_layers.new(name='UVMap')
_uv.uv.foreach_set('vector', [0.625, 0.5, 0.625, 0.25, 0.625, 0.25, 0.625, 0.5, 0.875, 0.5, 0.875, 0.5, 0.875, 0.5, 0.875, 0.5, 0.875, 0.75, 0.875, 0.5, 0.875, 0.5, 0.875, 0.75, 0.625, 1.0, 0.625, 1.0, 0.625, 1.0, 0.625, 1.0, 0.875, 0.75, 0.875, 0.5, 0.875, 0.5, 0.875, 0.75, 0.625, 0.25, 0.625, 0.25, 0.625, 0.25, 0.625, 0.25, 0.625, 0.5, 0.875, 0.5, 0.875, 0.75, 0.625, 0.75, 0.625, 1.0, 0.625, 0.75, 0.625, 0.75, 0.625, 1.0, 0.625, 0.25, 0.625, 0.25, 0.625, 0.25, 0.625, 0.25, 0.0, 0.0, 0.0, 0.0, 0.0, 0.0, 0.0, 0.0, 0.0, 0.0, 0.0, 0.0, 0.0, 0.0, 0.0, 0.0, 0.0, 0.0, 0.0, 0.0, 0.0, 0.0, 0.625, 0.25, 0.625, 0.25, 0.625, 0.25, 0.625, 0.25, 0.875, 0.5, 0.875, 0.5, 0.875, 0.5, 0.875, 0.5, 0.0, 0.0, 0.0, 0.0, 0.0, 0.0, 0.0, 0.0, 0.875, 0.5, 0.875, 0.5, 0.875, 0.5, 0.875, 0.5, 0.875, 0.5, 0.875, 0.5, 0.875, 0.5, 0.875, 0.5, 0.0, 0.0, 0.0, 0.0, 0.0, 0.0, 0.0, 0.0, 0.0, 0.0, 0.0, 0.0, 0.625, 0.25, 0.625, 0.25, 0.625, 0.25, 0.625, 0.25, 0.0, 0.0, 0.0, 0.0, 0.0, 0.0, 0.0, 0.0, 0.0, 0.0, 0.875, 0.5, 0.875, 0.5, 0.875, 0.5, 0.875, 0.5, 0.875, 0.5, 0.875, 0.5, 0.875, 0.5, 0.875, 0.5, 0.875, 0.5, 0.875, 0.5, 0.875, 0.5, 0.875, 0.5, 0.0, 0.0, 0.0, 0.0, 0.0, 0.0, 0.0, 0.0, 0.875, 0.5, 0.875, 0.5, 0.875, 0.5, 0.875, 0.5, 0.0, 0.0, 0.0, 0.0, 0.0, 0.0, 0.0, 0.0, 0.875, 0.5, 0.875, 0.5, 0.875, 0.5, 0.875, 0.5, 0.0, 0.0, 0.0, 0.0, 0.0, 0.0, 0.0, 0.0, 0.875, 0.5, 0.875, 0.5, 0.875, 0.5, 0.875, 0.5, 0.0, 0.0, 0.0, 0.0, 0.0, 0.0, 0.0, 0.0, 0.0, 0.0, 0.0, 0.0, 0.0, 0.0, 0.0, 0.0, 0.0, 0.0, 0.0, 0.0, 0.0, 0.0, 0.0, 0.0, 0.0, 0.0, 0.0, 0.0, 0.0, 0.0, 0.0, 0.0, 0.0, 0.0, 0.0, 0.0, 0.0, 0.0, 0.0, 0.0, 0.0, 0.0, 0.0, 0.0, 0.0, 0.0, 0.0, 0.0, 0.0, 0.0, 0.0, 0.0, 0.0, 0.0, 0.0, 0.0, 0.0, 0.0, 0.0, 0.0, 0.0, 0.0, 0.0, 0.0, 0.625, 0.25, 0.625, 0.25, 0.625, 0.25, 0.625, 0.25, 0.0, 0.0, 0.0, 0.0, 0.0, 0.0, 0.0, 0.0, 0.875, 0.5, 0.875, 0.5, 0.875, 0.5, 0.875, 0.5, 0.0, 0.0, 0.0, 0.0, 0.0, 0.0, 0.625, 0.25, 0.625, 0.25, 0.625, 0.25, 0.625, 0.25, 0.625, 0.25, 0.875, 0.5, 0.875, 0.5, 0.875, 0.5, 0.875, 0.5, 0.0, 0.0, 0.0, 0.0, 0.0, 0.0, 0.0, 0.0, 0.0, 0.0, 0.0, 0.0, 0.0, 0.0, 0.0, 0.0, 0.0, 0.0, 0.0, 0.0, 0.0, 0.0, 0.0, 0.0, 0.625, 0.25, 0.625, 0.25, 0.625, 0.25, 0.625, 0.25, 0.0, 0.0, 0.0, 0.0, 0.0, 0.0, 0.0, 0.0, 0.625, 0.25, 0.625, 0.25, 0.625, 0.25, 0.625, 0.25, 0.625, 0.25, 0.625, 0.25, 0.625, 0.25, 0.625, 0.25, 0.0, 0.0, 0.0, 0.0, 0.0, 0.0, 0.0, 0.0, 0.0, 0.0, 0.0, 0.0, 0.0, 0.0, 0.0, 0.0, 0.0, 0.0, 0.0, 0.0, 0.0, 0.0, 0.0, 0.0, 0.0, 0.0, 0.0, 0.0, 0.0, 0.0, 0.0, 0.0, 0.0, 0.0, 0.0, 0.0, 0.0, 0.0, 0.0, 0.0, 0.0, 0.0, 0.0, 0.0, 0.0, 0.0, 0.0, 0.0, 0.0, 0.0, 0.0, 0.0, 0.0, 0.0, 0.0, 0.0, 0.625, 0.25, 0.625, 0.25, 0.625, 0.25, 0.625, 0.25, 0.0, 0.0, 0.0, 0.0, 0.0, 0.0, 0.0, 0.0, 0.0, 0.0, 0.0, 0.0, 0.0, 0.0, 0.0, 0.0, 0.0, 0.0, 0.0, 0.0, 0.0, 0.0, 0.0, 0.0, 0.0, 0.0, 0.0, 0.0, 0.0, 0.0, 0.0, 0.0, 0.0, 0.0, 0.0, 0.0, 0.0, 0.0, 0.0, 0.0, 0.0, 0.0, 0.0, 0.0, 0.0, 0.0, 0.0, 0.0, 0.625, 0.25, 0.625, 0.25, 0.625, 0.25, 0.625, 0.25, 0.875, 0.5, 0.875, 0.5, 0.875, 0.5, 0.875, 0.5, 0.875, 0.5, 0.875, 0.5, 0.875, 0.5, 0.875, 0.5, 0.875, 0.5, 0.875, 0.5, 0.875, 0.5, 0.875, 0.5, 0.0, 0.0, 0.0, 0.0, 0.0, 0.0, 0.0, 0.0, 0.875, 0.5, 0.875, 0.5, 0.875, 0.5, 0.875, 0.5, 0.0, 0.0, 0.0, 0.0, 0.0, 0.0, 0.0, 0.0, 0.0, 0.0, 0.0, 0.0, 0.0, 0.0, 0.0, 0.0, 0.0, 0.0, 0.0, 0.0, 0.0, 0.0, 0.0, 0.0, 0.0, 0.0, 0.0, 0.0, 0.0, 0.0, 0.0, 0.0, 0.0, 0.0, 0.0, 0.0, 0.0, 0.0, 0.0, 0.0, 0.0, 0.0, 0.0, 0.0, 0.0, 0.0, 0.875, 0.5, 0.875, 0.5, 0.875, 0.5, 0.875, 0.5, 0.875, 0.5, 0.875, 0.5, 0.875, 0.5, 0.875, 0.5, 0.0, 0.0, 0.0, 0.0, 0.0, 0.0, 0.0, 0.0, 0.0, 0.0, 0.0, 0.0, 0.0, 0.0, 0.0, 0.0, 0.875, 0.5, 0.875, 0.5, 0.875, 0.5, 0.875, 0.5, 0.875, 0.5, 0.875, 0.5, 0.875, 0.5, 0.875, 0.5, 0.875, 0.5, 0.875, 0.5, 0.875, 0.5, 0.875, 0.5, 0.625, 0.25, 0.625, 0.25, 0.625, 0.25, 0.625, 0.25, 0.0, 0.0, 0.0, 0.0, 0.0, 0.0, 0.0, 0.0, 0.625, 0.25, 0.625, 0.25, 0.625, 0.25, 0.625, 0.25, 0.625, 0.25, 0.625, 0.25, 0.625, 0.25, 0.625, 0.25, 0.875, 0.5, 0.875, 0.5, 0.875, 0.5, 0.875, 0.5, 0.875, 0.5, 0.875, 0.5, 0.875, 0.5, 0.875, 0.5, 0.625, 0.25, 0.625, 0.25, 0.625, 0.25, 0.625, 0.25, 0.875, 0.5, 0.875, 0.5, 0.875, 0.5, 0.875, 0.5, 0.875, 0.5, 0.875, 0.5, 0.875, 0.5, 0.875, 0.5, 0.625, 0.25, 0.625, 0.25, 0.625, 0.25, 0.625, 0.25, 0.625, 0.25, 0.625, 0.25, 0.625, 0.25, 0.625, 0.25, 0.625, 0.25, 0.625, 0.25, 0.625, 0.25, 0.625, 0.25, 0.875, 0.5, 0.875, 0.5, 0.875, 0.5, 0.875, 0.5, 0.625, 0.25, 0.625, 0.25, 0.625, 0.25, 0.625, 0.25, 0.625, 0.25, 0.625, 0.25, 0.625, 0.25, 0.625, 0.25, 0.625, 0.25, 0.625, 0.25, 0.625, 0.25, 0.625, 0.25, 0.625, 0.25, 0.625, 0.25, 0.625, 0.25, 0.625, 0.25, 0.625, 0.25, 0.0, 0.0, 0.0, 0.0, 0.0, 0.0, 0.0, 0.0, 0.625, 0.25, 0.625, 0.25, 0.625, 0.25, 0.625, 0.25, 0.875, 0.5, 0.875, 0.5, 0.875, 0.5, 0.875, 0.5, 0.625, 0.25, 0.625, 0.25, 0.625, 0.25, 0.625, 0.25, 0.625, 0.25, 0.625, 0.25, 0.625, 0.25, 0.625, 0.25, 0.875, 0.5, 0.875, 0.5, 0.875, 0.5, 0.875, 0.5, 0.875, 0.5, 0.875, 0.5, 0.875, 0.5, 0.875, 0.5, 0.0, 0.0, 0.0, 0.0, 0.0, 0.0, 0.0, 0.0, 0.625, 0.25, 0.625, 0.25, 0.625, 0.25, 0.625, 0.25, 0.625, 0.25, 0.625, 0.25, 0.625, 0.25, 0.625, 0.25, 0.625, 0.25, 0.625, 0.25, 0.625, 0.25, 0.625, 0.25, 0.625, 0.25, 0.625, 0.25, 0.625, 0.25, 0.625, 0.25, 0.625, 0.25, 0.625, 0.25, 0.625, 0.25, 0.625, 0.25, 0.625, 0.25, 0.625, 0.25, 0.625, 0.25, 0.625, 0.25, 0.625, 0.25, 0.625, 0.25, 0.625, 0.25, 0.625, 0.25, 0.625, 0.25, 0.625, 0.25, 0.625, 0.25, 0.625, 0.25, 0.625, 0.25, 0.625, 0.25, 0.625, 0.25, 0.625, 0.25, 0.625, 0.25, 0.625, 0.25, 0.625, 0.25, 0.625, 0.25, 0.0, 0.0, 0.0, 0.0, 0.0, 0.0, 0.0, 0.0, 0.875, 0.5, 0.875, 0.5, 0.875, 0.5, 0.875, 0.5, 0.0, 0.0, 0.0, 0.0, 0.0, 0.0, 0.0, 0.0, 0.0, 0.0, 0.0, 0.0, 0.0, 0.0, 0.0, 0.0, 0.0, 0.0, 0.0, 0.0, 0.0, 0.0, 0.0, 0.0, 0.0, 0.0, 0.0, 0.0, 0.0, 0.0, 0.0, 0.0, 0.0, 0.0, 0.0, 0.0, 0.0, 0.0, 0.0, 0.0, 0.0, 0.0, 0.0, 0.0, 0.0, 0.0, 0.875, 0.75, 0.875, 0.5, 0.875, 0.5, 0.875, 0.75, 0.875, 0.5, 0.875, 0.75, 0.875, 0.75, 0.875, 0.5, 0.0, 0.0, 0.0, 0.0, 0.0, 0.0, 0.0, 0.0, 0.875, 0.75, 0.875, 0.5, 0.875, 0.5, 0.875, 0.75, 0.0, 0.0, 0.0, 0.0, 0.0, 0.0, 0.0, 0.0, 0.0, 0.0, 0.0, 0.0, 0.875, 0.75, 0.875, 0.75, 0.875, 0.75, 0.875, 0.75, 0.0, 0.0, 0.0, 0.0, 0.0, 0.0, 0.0, 0.0, 0.875, 0.75, 0.875, 0.75, 0.875, 0.75, 0.875, 0.75, 0.0, 0.0, 0.0, 0.0, 0.0, 0.0, 0.0, 0.0, 0.875, 0.75, 0.875, 0.75, 0.875, 0.75, 0.875, 0.75, 0.875, 0.75, 0.875, 0.75, 0.875, 0.75, 0.875, 0.75, 0.0, 0.0, 0.0, 0.0, 0.0, 0.0, 0.0, 0.0, 0.875, 0.75, 0.875, 0.75, 0.875, 0.75, 0.875, 0.75, 0.875, 0.75, 0.875, 0.75, 0.875, 0.75, 0.875, 0.75, 0.0, 0.0, 0.0, 0.0, 0.0, 0.0, 0.0, 0.0, 0.875, 0.75, 0.875, 0.75, 0.875, 0.75, 0.875, 0.75, 0.0, 0.0, 0.0, 0.0, 0.0, 0.0, 0.0, 0.0, 0.875, 0.75, 0.875, 0.75, 0.875, 0.75, 0.875, 0.75, 0.875, 0.75, 0.875, 0.75, 0.875, 0.75, 0.875, 0.75, 0.875, 0.75, 0.875, 0.75, 0.875, 0.75, 0.875, 0.75, 0.0, 0.0, 0.0, 0.0, 0.0, 0.0, 0.0, 0.0, 0.875, 0.75, 0.875, 0.75, 0.875, 0.75, 0.875, 0.75, 0.0, 0.0, 0.0, 0.0, 0.0, 0.0, 0.0, 0.0, 0.875, 0.75, 0.875, 0.75, 0.875, 0.75, 0.875, 0.75, 0.0, 0.0, 0.0, 0.0, 0.0, 0.0, 0.0, 0.0, 0.0, 0.0, 0.0, 0.0, 0.0, 0.0, 0.0, 0.0, 0.875, 0.75, 0.875, 0.75, 0.875, 0.75, 0.875, 0.75, 0.875, 0.75, 0.875, 0.75, 0.875, 0.75, 0.875, 0.75, 0.0, 0.0, 0.0, 0.0, 0.0, 0.0, 0.0, 0.0, 0.0, 0.0, 0.0, 0.0, 0.0, 0.0, 0.0, 0.0, 0.0, 0.0, 0.0, 0.0, 0.0, 0.0, 0.0, 0.0, 0.875, 0.75, 0.875, 0.75, 0.875, 0.75, 0.875, 0.75, 0.0, 0.0, 0.0, 0.0, 0.0, 0.0, 0.0, 0.0, 0.0, 0.0, 0.0, 0.0, 0.0, 0.0, 0.0, 0.0, 0.0, 0.0, 0.0, 0.0, 0.0, 0.0, 0.0, 0.0, 0.0, 0.0, 0.0, 0.0, 0.0, 0.0, 0.0, 0.0, 0.0, 0.0, 0.0, 0.0, 0.0, 0.0, 0.0, 0.0, 0.0, 0.0, 0.0, 0.0, 0.0, 0.0, 0.0, 0.0, 0.0, 0.0, 0.0, 0.0, 0.0, 0.0, 0.0, 0.0, 0.0, 0.0, 0.0, 0.0, 0.0, 0.0, 0.0, 0.0, 0.0, 0.0, 0.0, 0.0, 0.0, 0.0, 0.0, 0.0, 0.0, 0.0, 0.0, 0.0, 0.0, 0.0, 0.0, 0.0, 0.0, 0.0, 0.0, 0.0, 0.0, 0.0, 0.0, 0.0, 0.0, 0.0, 0.0, 0.0, 0.875, 0.5, 0.875, 0.5, 0.875, 0.5, 0.875, 0.5, 0.875, 0.5, 0.875, 0.5, 0.875, 0.5, 0.875, 0.5, 0.875, 0.5, 0.875, 0.5, 0.875, 0.5, 0.875, 0.5, 0.875, 0.5, 0.875, 0.5, 0.875, 0.5, 0.875, 0.5, 0.875, 0.5, 0.875, 0.5, 0.875, 0.5, 0.875, 0.5, 0.0, 0.0, 0.0, 0.0, 0.0, 0.0, 0.0, 0.0, 0.875, 0.5, 0.875, 0.5, 0.875, 0.5, 0.875, 0.5, 0.875, 0.5, 0.875, 0.5, 0.875, 0.5, 0.875, 0.5, 0.0, 0.0, 0.0, 0.0, 0.0, 0.0, 0.0, 0.0, 0.875, 0.5, 0.875, 0.5, 0.875, 0.5, 0.875, 0.5, 0.875, 0.5, 0.875, 0.5, 0.875, 0.5, 0.875, 0.5, 0.875, 0.5, 0.875, 0.5, 0.875, 0.5, 0.875, 0.5, 0.875, 0.5, 0.875, 0.5, 0.875, 0.5, 0.875, 0.5, 0.875, 0.5, 0.875, 0.5, 0.875, 0.5, 0.875, 0.5, 0.875, 0.5, 0.875, 0.5, 0.875, 0.5, 0.875, 0.5, 0.0, 0.0, 0.0, 0.0, 0.0, 0.0, 0.0, 0.0, 0.0, 0.0, 0.0, 0.0, 0.0, 0.0, 0.0, 0.0, 0.875, 0.5, 0.875, 0.5, 0.875, 0.5, 0.875, 0.5, 0.875, 0.5, 0.875, 0.5, 0.875, 0.5, 0.875, 0.5, 0.875, 0.5, 0.875, 0.5, 0.875, 0.5, 0.875, 0.5, 0.0, 0.0, 0.0, 0.0, 0.0, 0.0, 0.0, 0.0, 0.0, 0.0, 0.0, 0.0, 0.0, 0.0, 0.0, 0.0, 0.0, 0.0, 0.0, 0.0, 0.0, 0.0, 0.0, 0.0, 0.0, 0.0, 0.0, 0.0, 0.0, 0.0, 0.0, 0.0, 0.0, 0.0, 0.0, 0.0, 0.0, 0.0, 0.0, 0.0, 0.0, 0.0, 0.0, 0.0, 0.0, 0.0, 0.0, 0.0, 0.0, 0.0, 0.0, 0.0, 0.0, 0.0, 0.0, 0.0, 0.0, 0.0, 0.0, 0.0, 0.0, 0.0, 0.0, 0.0, 0.0, 0.0, 0.0, 0.0, 0.0, 0.0, 0.0, 0.0, 0.0, 0.0, 0.0, 0.0, 0.0, 0.0, 0.0, 0.0, 0.0, 0.0, 0.0, 0.0, 0.0, 0.0, 0.0, 0.0, 0.0, 0.0, 0.0, 0.0, 0.0, 0.0, 0.0, 0.0, 0.0, 0.0, 0.0, 0.0, 0.0, 0.0, 0.0, 0.0, 0.0, 0.0, 0.0, 0.0, 0.0, 0.0, 0.0, 0.0, 0.0, 0.0, 0.0, 0.0, 0.0, 0.0, 0.0, 0.0, 0.0, 0.0, 0.0, 0.0, 0.0, 0.0, 0.0, 0.0, 0.875, 0.75, 0.875, 0.75, 0.875, 0.75, 0.875, 0.75, 0.875, 0.75, 0.875, 0.75, 0.875, 0.75, 0.875, 0.75, 0.875, 0.75, 0.875, 0.75, 0.875, 0.75, 0.875, 0.75, 0.875, 0.75, 0.875, 0.75, 0.875, 0.75, 0.875, 0.75, 0.0, 0.0, 0.0, 0.0, 0.0, 0.0, 0.0, 0.0, 0.875, 0.75, 0.875, 0.75, 0.875, 0.75, 0.875, 0.75, 0.875, 0.75, 0.875, 0.75, 0.875, 0.75, 0.875, 0.75, 0.875, 0.75, 0.875, 0.75, 0.875, 0.75, 0.875, 0.75, 0.0, 0.0, 0.0, 0.0, 0.0, 0.0, 0.0, 0.0, 0.0, 0.0, 0.0, 0.0, 0.0, 0.0, 0.0, 0.0, 0.0, 0.0, 0.0, 0.0, 0.0, 0.0, 0.0, 0.0, 0.0, 0.0, 0.0, 0.0, 0.0, 0.0, 0.0, 0.0, 0.0, 0.0, 0.0, 0.0, 0.0, 0.0, 0.0, 0.0, 0.0, 0.0, 0.0, 0.0, 0.0, 0.0, 0.0, 0.0, 0.0, 0.0, 0.0, 0.0, 0.0, 0.0, 0.0, 0.0, 0.0, 0.0, 0.0, 0.0, 0.0, 0.0, 0.0, 0.0, 0.0, 0.0, 0.0, 0.0, 0.0, 0.0, 0.0, 0.0, 0.875, 0.75, 0.875, 0.75, 0.875, 0.75, 0.875, 0.75, 0.875, 0.75, 0.875, 0.75, 0.875, 0.75, 0.875, 0.75, 0.875, 0.75, 0.875, 0.75, 0.875, 0.75, 0.875, 0.75, 0.875, 0.75, 0.875, 0.75, 0.875, 0.75, 0.875, 0.75, 0.0, 0.0, 0.0, 0.0, 0.0, 0.0, 0.0, 0.0, 0.875, 0.75, 0.875, 0.75, 0.875, 0.75, 0.875, 0.75, 0.0, 0.0, 0.0, 0.0, 0.0, 0.0, 0.0, 0.0, 0.875, 0.75, 0.875, 0.75, 0.875, 0.75, 0.875, 0.75, 0.0, 0.0, 0.0, 0.0, 0.0, 0.0, 0.0, 0.0, 0.875, 0.75, 0.875, 0.75, 0.875, 0.75, 0.875, 0.75, 0.0, 0.0, 0.0, 0.0, 0.0, 0.0, 0.0, 0.0, 0.875, 0.75, 0.875, 0.75, 0.875, 0.75, 0.875, 0.75, 0.875, 0.75, 0.875, 0.75, 0.875, 0.75, 0.875, 0.75, 0.875, 0.75, 0.875, 0.75, 0.875, 0.75, 0.875, 0.75, 0.875, 0.75, 0.875, 0.75, 0.875, 0.75, 0.875, 0.75, 0.0, 0.0, 0.0, 0.0, 0.0, 0.0, 0.0, 0.0, 0.0, 0.0, 0.0, 0.0, 0.0, 0.0, 0.0, 0.0, 0.875, 0.75, 0.875, 0.75, 0.875, 0.75, 0.875, 0.75, 0.875, 0.75, 0.875, 0.75, 0.875, 0.75, 0.875, 0.75, 0.0, 0.0, 0.0, 0.0, 0.0, 0.0, 0.0, 0.0, 0.0, 0.0, 0.0, 0.0, 0.0, 0.0, 0.0, 0.0, 0.0, 0.0, 0.0, 0.0, 0.0, 0.0, 0.0, 0.0, 0.0, 0.0, 0.0, 0.0, 0.0, 0.0, 0.0, 0.0, 0.0, 0.0, 0.0, 0.0, 0.0, 0.0, 0.0, 0.0, 0.0, 0.0, 0.0, 0.0, 0.0, 0.0, 0.0, 0.0, 0.0, 0.0, 0.0, 0.0, 0.0, 0.0, 0.0, 0.0, 0.0, 0.0, 0.0, 0.0, 0.0, 0.0, 0.0, 0.0, 0.0, 0.0, 0.0, 0.0, 0.0, 0.0, 0.0, 0.0, 0.0, 0.0, 0.0, 0.0, 0.0, 0.0, 0.0, 0.0, 0.875, 0.75, 0.875, 0.75, 0.875, 0.75, 0.875, 0.75, 0.0, 0.0, 0.0, 0.0, 0.0, 0.0, 0.0, 0.0, 0.875, 0.75, 0.875, 0.75, 0.875, 0.75, 0.875, 0.75, 0.875, 0.75, 0.875, 0.75, 0.875, 0.75, 0.875, 0.75, 0.0, 0.0, 0.0, 0.0, 0.0, 0.0, 0.0, 0.0, 0.875, 0.75, 0.875, 0.75, 0.875, 0.75, 0.875, 0.75, 0.0, 0.0, 0.0, 0.0, 0.0, 0.0, 0.0, 0.0, 0.0, 0.0, 0.0, 0.0, 0.0, 0.0, 0.0, 0.0, 0.0, 0.0, 0.0, 0.0, 0.0, 0.0, 0.0, 0.0, 0.0, 0.0, 0.0, 0.0, 0.0, 0.0, 0.0, 0.0, 0.875, 0.75, 0.875, 0.75, 0.875, 0.75, 0.875, 0.75, 0.0, 0.0, 0.0, 0.0, 0.0, 0.0, 0.0, 0.0, 0.0, 0.0, 0.0, 0.0, 0.0, 0.0, 0.0, 0.0, 0.0, 0.0, 0.0, 0.0, 0.0, 0.0, 0.0, 0.0, 0.0, 0.0, 0.0, 0.0, 0.0, 0.0, 0.0, 0.0, 0.0, 0.0, 0.0, 0.0, 0.0, 0.0, 0.0, 0.0, 0.0, 0.0, 0.0, 0.0, 0.0, 0.0, 0.0, 0.0, 0.0, 0.0, 0.0, 0.0, 0.0, 0.0, 0.0, 0.0, 0.0, 0.0, 0.0, 0.0, 0.0, 0.0, 0.0, 0.0, 0.0, 0.0, 0.0, 0.0, 0.0, 0.0, 0.0, 0.0, 0.875, 0.75, 0.875, 0.75, 0.875, 0.75, 0.875, 0.75, 0.0, 0.0, 0.0, 0.0, 0.0, 0.0, 0.0, 0.0, 0.0, 0.0, 0.0, 0.0, 0.0, 0.0, 0.0, 0.0, 0.0, 0.0, 0.0, 0.0, 0.0, 0.0, 0.0, 0.0, 0.0, 0.0, 0.0, 0.0, 0.0, 0.0, 0.0, 0.0, 0.875, 0.75, 0.875, 0.75, 0.875, 0.75, 0.875, 0.75, 0.0, 0.0, 0.0, 0.0, 0.0, 0.0, 0.0, 0.0, 0.0, 0.0, 0.0, 0.0, 0.0, 0.0, 0.0, 0.0, 0.875, 0.75, 0.875, 0.75, 0.875, 0.75, 0.875, 0.75, 0.875, 0.75, 0.875, 0.75, 0.875, 0.75, 0.875, 0.75, 0.0, 0.0, 0.0, 0.0, 0.0, 0.0, 0.0, 0.0, 0.0, 0.0, 0.0, 0.0, 0.0, 0.0, 0.0, 0.0, 0.0, 0.0, 0.0, 0.0, 0.0, 0.0, 0.0, 0.0, 0.0, 0.0, 0.0, 0.0, 0.0, 0.0, 0.0, 0.0, 0.875, 0.75, 0.875, 0.75, 0.875, 0.75, 0.875, 0.75, 0.0, 0.0, 0.0, 0.0, 0.0, 0.0, 0.0, 0.0, 0.875, 0.75, 0.875, 0.75, 0.875, 0.75, 0.875, 0.75, 0.0, 0.0, 0.0, 0.0, 0.0, 0.0, 0.0, 0.0, 0.0, 0.0, 0.0, 0.0, 0.0, 0.0, 0.0, 0.0, 0.0, 0.0, 0.0, 0.0, 0.0, 0.0, 0.0, 0.0, 0.875, 0.75, 0.875, 0.75, 0.875, 0.75, 0.875, 0.75, 0.0, 0.0, 0.0, 0.0, 0.0, 0.0, 0.0, 0.0, 0.0, 0.0, 0.0, 0.0, 0.0, 0.0, 0.0, 0.0, 0.0, 0.0, 0.0, 0.0, 0.0, 0.0, 0.0, 0.0, 0.0, 0.0, 0.0, 0.0, 0.0, 0.0, 0.0, 0.0, 0.0, 0.0, 0.0, 0.0, 0.0, 0.0, 0.0, 0.0, 0.875, 0.75, 0.875, 0.75, 0.875, 0.75, 0.875, 0.75, 0.875, 0.75, 0.875, 0.75, 0.875, 0.75, 0.875, 0.75, 0.0, 0.0, 0.0, 0.0, 0.0, 0.0, 0.0, 0.0, 0.0, 0.0, 0.0, 0.0, 0.0, 0.0, 0.0, 0.0, 0.0, 0.0, 0.0, 0.0, 0.0, 0.0, 0.0, 0.0, 0.0, 0.0, 0.0, 0.0, 0.0, 0.0, 0.0, 0.0, 0.0, 0.0, 0.0, 0.0, 0.0, 0.0, 0.0, 0.0, 0.875, 0.75, 0.875, 0.75, 0.875, 0.75, 0.875, 0.75, 0.0, 0.0, 0.0, 0.0, 0.0, 0.0, 0.0, 0.0, 0.0, 0.0, 0.0, 0.0, 0.0, 0.0, 0.0, 0.0, 0.0, 0.0, 0.0, 0.0, 0.0, 0.0, 0.0, 0.0, 0.0, 0.0, 0.0, 0.0, 0.0, 0.0, 0.0, 0.0, 0.0, 0.0, 0.0, 0.0, 0.0, 0.0, 0.0, 0.0, 0.0, 0.0, 0.0, 0.0, 0.0, 0.0, 0.0, 0.0, 0.0, 0.0, 0.0, 0.0, 0.0, 0.0, 0.0, 0.0, 0.0, 0.0, 0.0, 0.0, 0.0, 0.0, 0.0, 0.0, 0.875, 0.75, 0.875, 0.75, 0.875, 0.75, 0.875, 0.75, 0.0, 0.0, 0.0, 0.0, 0.0, 0.0, 0.0, 0.0, 0.0, 0.0, 0.0, 0.0, 0.0, 0.0, 0.0, 0.0, 0.0, 0.0, 0.0, 0.0, 0.0, 0.0, 0.0, 0.0, 0.0, 0.0, 0.0, 0.0, 0.0, 0.0, 0.0, 0.0, 0.0, 0.0, 0.0, 0.0, 0.0, 0.0, 0.0, 0.0, 0.0, 0.0, 0.0, 0.0, 0.0, 0.0, 0.0, 0.0, 0.0, 0.0, 0.0, 0.0, 0.0, 0.0, 0.0, 0.0, 0.0, 0.0, 0.0, 0.0, 0.0, 0.0, 0.0, 0.0, 0.0, 0.0, 0.0, 0.0, 0.0, 0.0, 0.0, 0.0, 0.0, 0.0, 0.0, 0.0, 0.0, 0.0, 0.0, 0.0, 0.0, 0.0, 0.0, 0.0, 0.0, 0.0, 0.0, 0.0, 0.0, 0.0, 0.0, 0.0, 0.0, 0.0, 0.0, 0.0, 0.0, 0.0, 0.0, 0.0, 0.0, 0.0, 0.0, 0.0, 0.0, 0.0, 0.0, 0.0, 0.0, 0.0, 0.0, 0.0, 0.0, 0.0, 0.0, 0.0, 0.0, 0.0, 0.0, 0.0, 0.0, 0.0, 0.0, 0.0, 0.0, 0.0, 0.0, 0.0, 0.0, 0.0, 0.0, 0.0, 0.0, 0.0, 0.0, 0.0, 0.0, 0.0, 0.0, 0.0, 0.0, 0.0, 0.0, 0.0, 0.0, 0.0, 0.0, 0.0, 0.0, 0.0, 0.0, 0.0, 0.0, 0.0, 0.0, 0.0, 0.0, 0.0, 0.0, 0.0, 0.875, 0.75, 0.875, 0.75, 0.875, 0.75, 0.875, 0.75, 0.875, 0.75, 0.875, 0.75, 0.875, 0.75, 0.875, 0.75, 0.875, 0.75, 0.875, 0.75, 0.875, 0.75, 0.875, 0.75, 0.0, 0.0, 0.0, 0.0, 0.0, 0.0, 0.0, 0.0, 0.875, 0.75, 0.875, 0.75, 0.875, 0.75, 0.875, 0.75, 0.0, 0.0, 0.0, 0.0, 0.0, 0.0, 0.0, 0.0, 0.0, 0.0, 0.0, 0.0, 0.0, 0.0, 0.0, 0.0, 0.0, 0.0, 0.0, 0.0, 0.0, 0.0, 0.0, 0.0, 0.0, 0.0, 0.0, 0.0, 0.0, 0.0, 0.0, 0.0, 0.0, 0.0, 0.0, 0.0, 0.0, 0.0, 0.0, 0.0, 0.0, 0.0, 0.0, 0.0, 0.0, 0.0, 0.0, 0.0, 0.0, 0.0, 0.0, 0.0, 0.0, 0.0, 0.0, 0.0, 0.0, 0.0, 0.0, 0.0, 0.0, 0.0, 0.0, 0.0, 0.625, 0.25, 0.625, 0.25, 0.625, 0.25, 0.625, 0.25, 0.625, 0.25, 0.625, 0.25, 0.625, 0.25, 0.625, 0.25, 0.625, 0.25, 0.625, 0.25, 0.625, 0.25, 0.625, 0.25, 0.625, 0.25, 0.625, 0.25, 0.625, 0.25, 0.625, 0.25, 0.625, 0.25, 0.625, 0.25, 0.625, 0.25, 0.625, 0.25, 0.875, 0.5, 0.875, 0.5, 0.875, 0.5, 0.875, 0.5, 0.875, 0.5, 0.875, 0.5, 0.875, 0.5, 0.875, 0.5, 0.625, 0.25, 0.625, 0.25, 0.0, 0.0, 0.0, 0.0, 0.0, 0.0, 0.0, 0.0, 0.0, 0.0, 0.0, 0.0, 0.875, 0.5, 0.875, 0.5, 0.875, 0.5, 0.875, 0.5, 0.875, 0.5, 0.875, 0.5, 0.875, 0.5, 0.875, 0.5, 0.875, 0.5, 0.875, 0.5, 0.875, 0.5, 0.875, 0.5, 0.0, 0.0, 0.0, 0.0, 0.0, 0.0, 0.0, 0.0, 0.0, 0.0, 0.0, 0.0, 0.0, 0.0, 0.0, 0.0, 0.0, 0.0, 0.0, 0.0, 0.0, 0.0, 0.0, 0.0, 0.875, 0.5, 0.875, 0.5, 0.875, 0.5, 0.875, 0.5, 0.875, 0.5, 0.875, 0.5, 0.875, 0.5, 0.875, 0.5, 0.0, 0.0, 0.0, 0.0, 0.0, 0.0, 0.0, 0.0, 0.0, 0.0, 0.0, 0.0, 0.0, 0.0, 0.0, 0.0, 0.875, 0.5, 0.875, 0.5, 0.875, 0.5, 0.875, 0.5, 0.0, 0.0, 0.0, 0.0, 0.0, 0.0, 0.0, 0.0, 0.0, 0.0, 0.0, 0.0, 0.0, 0.0, 0.0, 0.0, 0.875, 0.5, 0.875, 0.5, 0.875, 0.5, 0.875, 0.5, 0.875, 0.5, 0.875, 0.5, 0.875, 0.5, 0.875, 0.5, 0.875, 0.5, 0.875, 0.5, 0.875, 0.5, 0.875, 0.5, 0.0, 0.0, 0.0, 0.0, 0.0, 0.0, 0.0, 0.0, 0.875, 0.5, 0.875, 0.5, 0.875, 0.5, 0.875, 0.5, 0.625, 0.25, 0.625, 0.25, 0.625, 0.25, 0.625, 0.25, 0.0, 0.0, 0.0, 0.0, 0.0, 0.0, 0.0, 0.0, 0.625, 0.25, 0.625, 0.25, 0.625, 0.25, 0.625, 0.25, 0.0, 0.0, 0.0, 0.0, 0.0, 0.0, 0.0, 0.0, 0.0, 0.0, 0.0, 0.0, 0.0, 0.0, 0.0, 0.0, 0.0, 0.0, 0.0, 0.0, 0.0, 0.0, 0.0, 0.0, 0.0, 0.0, 0.0, 0.0, 0.0, 0.0, 0.0, 0.0, 0.0, 0.0, 0.0, 0.0, 0.0, 0.0, 0.0, 0.0, 0.0, 0.0, 0.0, 0.0, 0.0, 0.0, 0.0, 0.0, 0.625, 0.25, 0.625, 0.25, 0.625, 0.25, 0.625, 0.25, 0.625, 0.25, 0.625, 0.25, 0.625, 0.25, 0.625, 0.25, 0.0, 0.0, 0.0, 0.0, 0.0, 0.0, 0.0, 0.0, 0.0, 0.0, 0.0, 0.0, 0.0, 0.0, 0.0, 0.0, 0.0, 0.0, 0.0, 0.0, 0.0, 0.0, 0.0, 0.0, 0.0, 0.0, 0.0, 0.0, 0.0, 0.0, 0.0, 0.0, 0.0, 0.0, 0.0, 0.0, 0.0, 0.0, 0.0, 0.0, 0.0, 0.0, 0.0, 0.0, 0.0, 0.0, 0.0, 0.0, 0.625, 0.25, 0.625, 0.25, 0.625, 0.25, 0.625, 0.25, 0.625, 0.25, 0.625, 0.25, 0.625, 0.25, 0.625, 0.25, 0.0, 0.0, 0.0, 0.0, 0.0, 0.0, 0.0, 0.0, 0.625, 0.25, 0.625, 0.25, 0.625, 0.25, 0.625, 0.25, 0.875, 0.5, 0.875, 0.5, 0.875, 0.5, 0.875, 0.5, 0.625, 0.25, 0.625, 0.25, 0.625, 0.25, 0.625, 0.25, 0.0, 0.0, 0.0, 0.0, 0.0, 0.0, 0.0, 0.0, 0.0, 0.0, 0.0, 0.0, 0.0, 0.0, 0.0, 0.0, 0.0, 0.0, 0.0, 0.0, 0.0, 0.0, 0.0, 0.0, 0.0, 0.0, 0.0, 0.0, 0.0, 0.0, 0.0, 0.0, 0.0, 0.0, 0.0, 0.0, 0.0, 0.0, 0.0, 0.0, 0.0, 0.0, 0.875, 0.5, 0.875, 0.5, 0.875, 0.5, 0.875, 0.5, 0.0, 0.0, 0.0, 0.0, 0.0, 0.0, 0.0, 0.0, 0.0, 0.0, 0.0, 0.0, 0.0, 0.0, 0.0, 0.0, 0.875, 0.5, 0.875, 0.5, 0.875, 0.5, 0.875, 0.5, 0.875, 0.5, 0.875, 0.5, 0.875, 0.5, 0.875, 0.5, 0.0, 0.0, 0.0, 0.0, 0.0, 0.0, 0.0, 0.0, 0.0, 0.0, 0.0, 0.0, 0.0, 0.0, 0.0, 0.0, 0.0, 0.0, 0.0, 0.0, 0.0, 0.0, 0.0, 0.0, 0.625, 0.25, 0.625, 0.25, 0.625, 0.25, 0.625, 0.25, 0.0, 0.0, 0.0, 0.0, 0.0, 0.0, 0.0, 0.0, 0.0, 0.0, 0.0, 0.0, 0.0, 0.0, 0.0, 0.0, 0.0, 0.0, 0.0, 0.0, 0.0, 0.0, 0.0, 0.0, 0.0, 0.0, 0.0, 0.0, 0.0, 0.0, 0.0, 0.0, 0.0, 0.0, 0.0, 0.0, 0.0, 0.0, 0.0, 0.0, 0.625, 0.25, 0.625, 0.25, 0.625, 0.25, 0.625, 0.25, 0.875, 0.5, 0.875, 0.5, 0.875, 0.5, 0.875, 0.5, 0.875, 0.5, 0.875, 0.5, 0.875, 0.5, 0.875, 0.5, 0.0, 0.0, 0.0, 0.0, 0.0, 0.0, 0.0, 0.0, 0.0, 0.0, 0.0, 0.0, 0.0, 0.0, 0.0, 0.0, 0.875, 0.5, 0.875, 0.5, 0.875, 0.5, 0.875, 0.5, 0.0, 0.0, 0.0, 0.0, 0.0, 0.0, 0.0, 0.0, 0.0, 0.0, 0.0, 0.0, 0.0, 0.0, 0.0, 0.0, 0.875, 0.5, 0.875, 0.5, 0.875, 0.5, 0.875, 0.5, 0.875, 0.5, 0.875, 0.5, 0.875, 0.5, 0.875, 0.5, 0.0, 0.0, 0.0, 0.0, 0.0, 0.0, 0.0, 0.0, 0.875, 0.5, 0.875, 0.5, 0.875, 0.5, 0.875, 0.5, 0.0, 0.0, 0.0, 0.0, 0.0, 0.0, 0.0, 0.0, 0.0, 0.0, 0.0, 0.0, 0.0, 0.0, 0.0, 0.0, 0.0, 0.0, 0.0, 0.0, 0.0, 0.0, 0.0, 0.0, 0.875, 0.5, 0.875, 0.5, 0.875, 0.5, 0.875, 0.5, 0.0, 0.0, 0.0, 0.0, 0.0, 0.0, 0.0, 0.0, 0.0, 0.0, 0.0, 0.0, 0.0, 0.0, 0.0, 0.0, 0.875, 0.5, 0.875, 0.5, 0.875, 0.5, 0.875, 0.5, 0.0, 0.0, 0.0, 0.0, 0.0, 0.0, 0.0, 0.0, 0.0, 0.0, 0.0, 0.0, 0.0, 0.0, 0.0, 0.0, 0.0, 0.0, 0.0, 0.0, 0.0, 0.0, 0.0, 0.0, 0.0, 0.0, 0.0, 0.0, 0.0, 0.0, 0.0, 0.0, 0.0, 0.0, 0.0, 0.0, 0.0, 0.0, 0.0, 0.0, 0.0, 0.0, 0.0, 0.0, 0.0, 0.0, 0.0, 0.0, 0.0, 0.0, 0.0, 0.0, 0.0, 0.0, 0.0, 0.0, 0.875, 0.5, 0.875, 0.5, 0.875, 0.5, 0.875, 0.5, 0.0, 0.0, 0.0, 0.0, 0.0, 0.0, 0.0, 0.0, 0.0, 0.0, 0.0, 0.0, 0.0, 0.0, 0.0, 0.0, 0.0, 0.0, 0.0, 0.0, 0.0, 0.0, 0.0, 0.0, 0.0, 0.0, 0.0, 0.0, 0.0, 0.0, 0.0, 0.0, 0.0, 0.0, 0.0, 0.0, 0.0, 0.0, 0.0, 0.0, 0.0, 0.0, 0.0, 0.0, 0.0, 0.0, 0.0, 0.0, 0.0, 0.0, 0.0, 0.0, 0.0, 0.0, 0.0, 0.0, 0.0, 0.0, 0.0, 0.0, 0.0, 0.0, 0.0, 0.0, 0.0, 0.0, 0.0, 0.0, 0.0, 0.0, 0.0, 0.0, 0.0, 0.0, 0.0, 0.0, 0.0, 0.0, 0.0, 0.0, 0.0, 0.0, 0.0, 0.0, 0.0, 0.0, 0.0, 0.0, 0.875, 0.75, 0.875, 0.75, 0.875, 0.75, 0.875, 0.75, 0.0, 0.0, 0.0, 0.0, 0.0, 0.0, 0.0, 0.0, 0.0, 0.0, 0.0, 0.0, 0.0, 0.0, 0.0, 0.0, 0.0, 0.0, 0.0, 0.0, 0.0, 0.0, 0.0, 0.0, 0.875, 0.75, 0.875, 0.75, 0.875, 0.75, 0.875, 0.75, 0.0, 0.0, 0.0, 0.0, 0.0, 0.0, 0.0, 0.0, 0.0, 0.0, 0.0, 0.0, 0.0, 0.0, 0.0, 0.0, 0.0, 0.0, 0.0, 0.0, 0.0, 0.0, 0.0, 0.0, 0.0, 0.0, 0.0, 0.0, 0.0, 0.0, 0.0, 0.0, 0.0, 0.0, 0.0, 0.0, 0.0, 0.0, 0.0, 0.0, 0.0, 0.0, 0.0, 0.0, 0.0, 0.0, 0.0, 0.0, 0.0, 0.0, 0.0, 0.0, 0.0, 0.0, 0.0, 0.0, 0.875, 0.5, 0.875, 0.5, 0.875, 0.5, 0.875, 0.5, 0.0, 0.0, 0.0, 0.0, 0.0, 0.0, 0.0, 0.0, 0.0, 0.0, 0.0, 0.0, 0.0, 0.0, 0.0, 0.0, 0.0, 0.0, 0.0, 0.0, 0.0, 0.0, 0.0, 0.0, 0.0, 0.0, 0.0, 0.0, 0.0, 0.0, 0.0, 0.0, 0.0, 0.0, 0.0, 0.0, 0.0, 0.0, 0.0, 0.0, 0.0, 0.0, 0.0, 0.0, 0.0, 0.0, 0.0, 0.0, 0.875, 0.75, 0.875, 0.75, 0.875, 0.75, 0.875, 0.75, 0.875, 0.75, 0.875, 0.75, 0.875, 0.75, 0.875, 0.75, 0.875, 0.75, 0.875, 0.75, 0.875, 0.75, 0.875, 0.75, 0.875, 0.75, 0.875, 0.75, 0.875, 0.75, 0.875, 0.75, 0.875, 0.75, 0.875, 0.75, 0.875, 0.75, 0.875, 0.75, 0.875, 0.75, 0.875, 0.75, 0.875, 0.75, 0.875, 0.75, 0.0, 0.0, 0.0, 0.0, 0.0, 0.0, 0.0, 0.0, 0.0, 0.0, 0.0, 0.0, 0.0, 0.0, 0.0, 0.0, 0.0, 0.0, 0.0, 0.0, 0.0, 0.0, 0.0, 0.0, 0.0, 0.0, 0.0, 0.0, 0.0, 0.0, 0.0, 0.0, 0.0, 0.0, 0.0, 0.0, 0.0, 0.0, 0.0, 0.0, 0.875, 0.5, 0.875, 0.5, 0.875, 0.5, 0.875, 0.5, 0.0, 0.0, 0.0, 0.0, 0.0, 0.0, 0.0, 0.0, 0.875, 0.5, 0.875, 0.5, 0.875, 0.5, 0.875, 0.5, 0.0, 0.0, 0.0, 0.0, 0.0, 0.0, 0.0, 0.0, 0.0, 0.0, 0.0, 0.0, 0.0, 0.0, 0.0, 0.0, 0.0, 0.0, 0.0, 0.0, 0.0, 0.0, 0.0, 0.0, 0.0, 0.0, 0.0, 0.0, 0.0, 0.0, 0.0, 0.0, 0.0, 0.0, 0.0, 0.0, 0.0, 0.0, 0.0, 0.0, 0.0, 0.0, 0.0, 0.0, 0.0, 0.0, 0.0, 0.0, 0.0, 0.0, 0.0, 0.0, 0.0, 0.0, 0.0, 0.0, 0.0, 0.0, 0.0, 0.0, 0.0, 0.0, 0.0, 0.0, 0.875, 0.5, 0.875, 0.5, 0.875, 0.5, 0.875, 0.5, 0.875, 0.5, 0.875, 0.5, 0.875, 0.5, 0.875, 0.5, 0.875, 0.5, 0.875, 0.5, 0.875, 0.5, 0.875, 0.5, 0.0, 0.0, 0.0, 0.0, 0.0, 0.0, 0.0, 0.0, 0.0, 0.0, 0.0, 0.0, 0.0, 0.0, 0.0, 0.0, 0.0, 0.0, 0.0, 0.0, 0.0, 0.0, 0.0, 0.0, 0.0, 0.0, 0.0, 0.0, 0.0, 0.0, 0.0, 0.0, 0.0, 0.0, 0.0, 0.0, 0.0, 0.0, 0.0, 0.0, 0.0, 0.0, 0.0, 0.0, 0.0, 0.0, 0.0, 0.0, 0.0, 0.0, 0.0, 0.0, 0.0, 0.0, 0.0, 0.0, 0.0, 0.0, 0.0, 0.0, 0.0, 0.0, 0.0, 0.0, 0.0, 0.0, 0.0, 0.0, 0.0, 0.0, 0.0, 0.0, 0.0, 0.0, 0.0, 0.0, 0.0, 0.0, 0.0, 0.0, 0.0, 0.0, 0.0, 0.0, 0.0, 0.0, 0.0, 0.0, 0.0, 0.0, 0.0, 0.0, 0.0, 0.0, 0.0, 0.0, 0.0, 0.0, 0.0, 0.0, 0.0, 0.0, 0.0, 0.0, 0.0, 0.0, 0.0, 0.0, 0.0, 0.0, 0.0, 0.0, 0.0, 0.0, 0.0, 0.0, 0.0, 0.0, 0.0, 0.0, 0.0, 0.0, 0.0, 0.0, 0.0, 0.0, 0.0, 0.0, 0.0, 0.0, 0.0, 0.0, 0.0, 0.0, 0.0, 0.0, 0.0, 0.0, 0.0, 0.0, 0.0, 0.0, 0.0, 0.0, 0.0, 0.0, 0.0, 0.0])
me_cube.materials.append(mat_material)
me_cube.materials.append(mat_material_001)
me_cube.materials.append(mat_material_002)
me_cube.materials.append(mat_material_003)
me_cube.materials.append(mat_material_004)
me_cube.materials.append(mat_material_005)
me_cube.materials.append(mat_material_006)
me_cube.materials.append(mat_material_007)
me_cube.materials.append(mat_material_008)
me_cube.use_remesh_preserve_volume = False
me_cube.use_remesh_preserve_attributes = False
me_cube.use_mirror_vertex_groups = False
me_cube.update()

# ---- objects
ob_cube = bpy.data.objects.new('Cube', me_cube)
ob_light = bpy.data.objects.new('Light', light_light)
ob_camera = bpy.data.objects.new('Camera', cam_camera)
ob_empty = bpy.data.objects.new('Empty', None)

# ---- transforms, parenting, visibility, modifiers, constraints
ob_cube.location = (0.0, 0.0, 0.0)
ob_cube.lock_rotations_4d = False
ob_cube.empty_display_type = 'ARROWS'
ob_cube.lineart.crease_threshold = 0.0
ob_light.location = (4.076, 1.005, 5.904)
ob_light.rotation_euler = (0.6503, 0.05522, 1.866)
ob_light.lock_rotations_4d = False
ob_light.empty_display_type = 'ARROWS'
ob_light.color = (0.0, 0.0, 0.0, 0.0)
ob_light.lineart.crease_threshold = 0.0
ob_camera.location = (7.359, -6.926, 4.958)
ob_camera.rotation_euler = (1.109, 0.0, 0.8149)
ob_camera.lock_rotations_4d = False
ob_camera.empty_display_type = 'ARROWS'
ob_camera.color = (0.0, 0.0, 0.0, 0.0)
ob_camera.display_type = 'WIRE'
ob_camera.lineart.crease_threshold = 0.0
ob_empty.location = (303.4, -48.16, -38.92)
ob_empty.scale = (61.34, 61.34, 61.34)
ob_empty.empty_display_type = 'IMAGE'
ob_empty.empty_display_size = 5.0

# ---- collection membership
col_collection.objects.link(ob_cube)
col_collection.objects.link(ob_light)
col_collection.objects.link(ob_camera)
col_collection.objects.link(ob_empty)

# ---- scene / render settings (as saved in the file)
scene.camera = ob_camera
scene.frame_start = 1; scene.frame_end = 250; scene.frame_set(3)
scene.render.engine = 'BLENDER_EEVEE_NEXT'
scene.cycles.sampling_pattern = 'TABULATED_SOBOL'
scene.cycles.use_light_tree = False
scene.view_settings.view_transform = 'Filmic'
bpy.context.view_layer.update()

